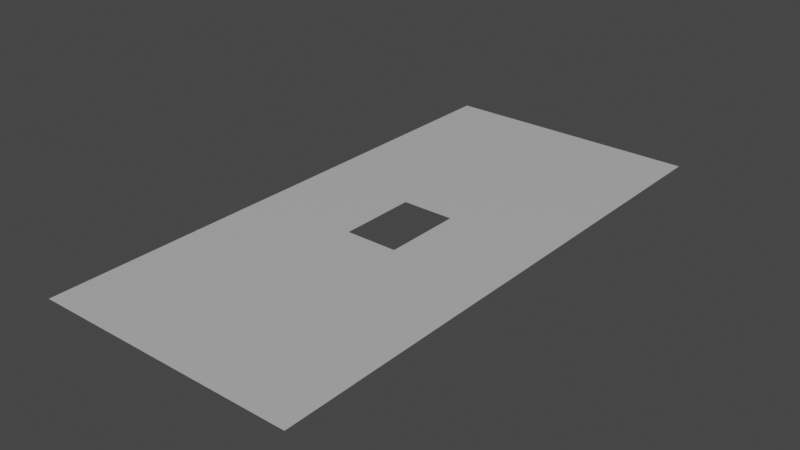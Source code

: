 # Source: drape_large_cutout.blend  (saved by Blender 2.91.10; exported with 4.5.12 LTS)
import bpy
from mathutils import Matrix  # noqa: F401  (used for matrix-valued properties, if any)

bpy.ops.wm.read_factory_settings(use_empty=True)
scene = bpy.context.scene
scene.name = 'Scene'

# ---- collections
col_collection = bpy.data.collections.new('Collection'); scene.collection.children.link(col_collection)

# ---- materials (node trees are filled in below, after node groups)
mat_lambert1 = bpy.data.materials.new('lambert1')
mat_lambert1.use_transparent_shadow = False
mat_lambert1.diffuse_color = (0.5, 0.5, 0.5, 1.0)
mat_lambert1.roughness = 0.5528
mat_lambert1_001 = bpy.data.materials.new('lambert1.001')
mat_lambert1_001.use_transparent_shadow = False
mat_lambert1_001.diffuse_color = (0.5, 0.5, 0.5, 1.0)
mat_lambert1_001.roughness = 0.5528

# ---- material node trees
mat_lambert1.use_nodes = True; mat_lambert1.node_tree.nodes.clear()
_N = mat_lambert1.node_tree.nodes; _L = mat_lambert1.node_tree.links
n0 = _N.new('ShaderNodeBsdfPrincipled'); n0.name = 'Principled BSDF'; n0.location = (10, 300)
n0.distribution = 'GGX'
n0.subsurface_method = 'BURLEY'
n0.inputs[0].default_value = (0.5, 0.5, 0.5, 1.0)
n0.inputs[2].default_value = 0.5528
n0.inputs[3].default_value = 1.45
n0.inputs[27].default_value = (0.0, 0.0, 0.0, 1.0)
n0.inputs[28].default_value = 1.0
n1 = _N.new('ShaderNodeOutputMaterial'); n1.name = 'Material Output'; n1.location = (300, 300)
n2 = _N.new('ShaderNodeNormalMap'); n2.name = 'Normal Map'; n2.location = (-300, -300)
n2.label = 'Normal/Map'
_L.new(n0.outputs[0], n1.inputs[0])
_L.new(n2.outputs[0], n0.inputs[5])
n1.is_active_output = True
mat_lambert1_001.use_nodes = True; mat_lambert1_001.node_tree.nodes.clear()
_N = mat_lambert1_001.node_tree.nodes; _L = mat_lambert1_001.node_tree.links
n0 = _N.new('ShaderNodeBsdfPrincipled'); n0.name = 'Principled BSDF'; n0.location = (10, 300)
n0.distribution = 'GGX'
n0.subsurface_method = 'BURLEY'
n0.inputs[0].default_value = (0.5, 0.5, 0.5, 1.0)
n0.inputs[2].default_value = 0.5528
n0.inputs[3].default_value = 1.45
n0.inputs[27].default_value = (0.0, 0.0, 0.0, 1.0)
n0.inputs[28].default_value = 1.0
n1 = _N.new('ShaderNodeOutputMaterial'); n1.name = 'Material Output'; n1.location = (300, 300)
n2 = _N.new('ShaderNodeNormalMap'); n2.name = 'Normal Map'; n2.location = (-300, -300)
n2.label = 'Normal/Map'
_L.new(n0.outputs[0], n1.inputs[0])
_L.new(n2.outputs[0], n0.inputs[5])
n1.is_active_output = True

# ---- world
world_world = bpy.data.worlds.new('World'); scene.world = world_world
world_world.use_nodes = True; world_world.node_tree.nodes.clear()
_N = world_world.node_tree.nodes; _L = world_world.node_tree.links
n0 = _N.new('ShaderNodeOutputWorld'); n0.name = 'World Output'; n0.location = (300, 300)
n1 = _N.new('ShaderNodeBackground'); n1.name = 'Background'; n1.location = (10, 300)
n1.inputs[0].default_value = (0.05088, 0.05088, 0.05088, 1.0)
_L.new(n1.outputs[0], n0.inputs[0])
n0.is_active_output = True
world_world.color = (0.05088, 0.05088, 0.05088)
world_world.use_sun_shadow = False
world_world.sun_shadow_jitter_overblur = 0.0

# ---- meshes
me_mesh_001 = bpy.data.meshes.new('Mesh.001')
me_mesh_001.from_pydata([(-1.35, 0.0, 0.35), (48.65, 0.0, 0.35), (-1.35, 1.11e-14, -49.65), (-51.35, 0.0, 0.35), (48.65, -1.11e-14, 50.35), (48.65, 1.11e-14, -49.65), (-51.35, 1.11e-14, -49.65), (-51.35, -1.11e-14, 50.35), (-1.35, -5.551e-15, 25.35), (23.65, 0.0, 0.35), (-1.35, 5.551e-15, -24.65), (-1.35, 1.665e-14, -74.65), (-26.35, 0.0, 0.35), (48.6, 1.49e-08, 75.35), (48.65, -5.551e-15, 25.35), (23.65, -1.11e-14, 50.35), (48.65, 1.665e-14, -74.65), (23.65, 1.11e-14, -49.65), (48.65, 5.551e-15, -24.65), (-51.35, 1.665e-14, -74.65), (-51.35, 5.551e-15, -24.65), (-26.35, 1.11e-14, -49.65), (-51.4, 1.49e-08, 75.35), (-26.35, -1.11e-14, 50.35), (-51.35, -5.551e-15, 25.35), (23.65, -5.551e-15, 25.35), (23.6, 1.49e-08, 75.35), (23.65, 1.665e-14, -74.65), (23.65, 5.551e-15, -24.65), (-26.35, 5.551e-15, -24.65), (-26.35, 1.665e-14, -74.65), (-26.4, 1.49e-08, 75.35), (-26.35, -5.551e-15, 25.35), (-1.35, -2.776e-15, 12.85), (-1.35, -8.327e-15, 37.85), (11.15, 0.0, 0.35), (36.15, 0.0, 0.35), (61.15, 0.0, 0.35), (-1.35, 2.776e-15, -12.15), (-1.35, 8.327e-15, -37.15), (-1.35, 1.388e-14, -62.15), (-13.85, 0.0, 0.35), (-38.85, 0.0, 0.35), (-63.85, 0.0, 0.35), (48.65, -1.388e-14, 62.85), (61.15, -1.11e-14, 50.35), (48.65, -8.327e-15, 37.85), (48.65, -2.776e-15, 12.85), (36.15, -1.11e-14, 50.35), (11.15, -1.11e-14, 50.35), (61.15, 1.11e-14, -49.65), (48.65, 1.388e-14, -62.15), (36.15, 1.11e-14, -49.65), (11.15, 1.11e-14, -49.65), (48.65, 8.327e-15, -37.15), (48.65, 2.776e-15, -12.15), (-51.35, 1.388e-14, -62.15), (-63.85, 1.11e-14, -49.65), (-51.35, 8.327e-15, -37.15), (-51.35, 2.776e-15, -12.15), (-38.85, 1.11e-14, -49.65), (-13.85, 1.11e-14, -49.65), (-63.85, -1.11e-14, 50.35), (-51.35, -1.388e-14, 62.85), (-38.85, -1.11e-14, 50.35), (-13.85, -1.11e-14, 50.35), (-51.35, -8.327e-15, 37.85), (-51.35, -2.776e-15, 12.85), (61.1, 1.49e-08, 75.35), (61.15, -5.551e-15, 25.35), (23.65, -2.776e-15, 12.85), (11.15, -5.551e-15, 25.35), (23.65, -8.327e-15, 37.85), (36.15, -5.551e-15, 25.35), (11.1, 1.49e-08, 75.35), (36.1, 1.49e-08, 75.35), (23.65, -1.388e-14, 62.85), (61.15, 1.665e-14, -74.65), (11.15, 1.665e-14, -74.65), (23.65, 1.388e-14, -62.15), (36.15, 1.665e-14, -74.65), (11.15, 5.551e-15, -24.65), (23.65, 2.776e-15, -12.15), (36.15, 5.551e-15, -24.65), (23.65, 8.327e-15, -37.15), (61.15, 5.551e-15, -24.65), (-63.85, 1.665e-14, -74.65), (-63.85, 5.551e-15, -24.65), (-26.35, 2.776e-15, -12.15), (-13.85, 5.551e-15, -24.65), (-26.35, 8.327e-15, -37.15), (-38.85, 5.551e-15, -24.65), (-13.85, 1.665e-14, -74.65), (-38.85, 1.665e-14, -74.65), (-26.35, 1.388e-14, -62.15), (-63.9, 1.49e-08, 75.35), (-13.9, 1.49e-08, 75.35), (-26.35, -1.388e-14, 62.85), (-38.9, 1.49e-08, 75.35), (-13.85, -5.551e-15, 25.35), (-26.35, -2.776e-15, 12.85), (-38.85, -5.551e-15, 25.35), (-26.35, -8.327e-15, 37.85), (-63.85, -5.551e-15, 25.35), (61.15, -1.388e-14, 62.85), (61.15, -2.776e-15, 12.85), (61.15, -8.327e-15, 37.85), (11.15, -2.776e-15, 12.85), (11.15, -8.327e-15, 37.85), (36.15, -8.327e-15, 37.85), (36.15, -2.776e-15, 12.85), (36.15, -1.388e-14, 62.85), (11.15, -1.388e-14, 62.85), (61.15, 1.388e-14, -62.15), (11.15, 1.388e-14, -62.15), (36.15, 1.388e-14, -62.15), (11.15, 2.776e-15, -12.15), (36.15, 2.776e-15, -12.15), (36.15, 8.327e-15, -37.15), (11.15, 8.327e-15, -37.15), (61.15, 8.327e-15, -37.15), (61.15, 2.776e-15, -12.15), (-63.85, 1.388e-14, -62.15), (-63.85, 2.776e-15, -12.15), (-63.85, 8.327e-15, -37.15), (-13.85, 2.776e-15, -12.15), (-13.85, 8.327e-15, -37.15), (-38.85, 8.327e-15, -37.15), (-38.85, 2.776e-15, -12.15), (-38.85, 1.388e-14, -62.15), (-13.85, 1.388e-14, -62.15), (-63.85, -1.388e-14, 62.85), (-13.85, -1.388e-14, 62.85), (-38.85, -1.388e-14, 62.85), (-13.85, -2.776e-15, 12.85), (-38.85, -2.776e-15, 12.85), (-38.85, -8.327e-15, 37.85), (-13.85, -8.327e-15, 37.85), (-63.85, -8.327e-15, 37.85), (-63.85, -2.776e-15, 12.85), (-1.443, 2.98e-08, 150.4), (48.56, 2.98e-08, 150.4), (-1.443, 2.98e-08, 100.4), (-51.44, 2.98e-08, 150.4), (48.56, 2.98e-08, 100.4), (-51.44, 2.98e-08, 100.4), (-1.443, 2.98e-08, 175.4), (23.56, 2.98e-08, 150.4), (-1.443, 2.98e-08, 125.4), (-1.443, 2.98e-08, 75.35), (-26.44, 2.98e-08, 150.4), (48.56, 2.98e-08, 175.4), (23.56, 2.98e-08, 100.4), (48.56, 2.98e-08, 125.4), (-51.44, 2.98e-08, 125.4), (-26.44, 2.98e-08, 100.4), (-51.44, 2.98e-08, 175.4), (23.56, 2.98e-08, 175.4), (23.56, 2.98e-08, 125.4), (-26.44, 2.98e-08, 125.4), (-26.44, 2.98e-08, 175.4), (-1.443, 2.98e-08, 162.9), (-1.443, 2.98e-08, 187.9), (11.06, 2.98e-08, 150.4), (36.06, 2.98e-08, 150.4), (61.06, 2.98e-08, 150.4), (-1.443, 2.98e-08, 137.9), (-1.443, 2.98e-08, 112.9), (-1.443, 2.98e-08, 87.85), (-13.94, 2.98e-08, 150.4), (-38.94, 2.98e-08, 150.4), (-63.94, 2.98e-08, 150.4), (48.56, 2.98e-08, 187.9), (48.56, 2.98e-08, 162.9), (61.06, 2.98e-08, 100.4), (48.56, 2.98e-08, 87.85), (36.06, 2.98e-08, 100.4), (11.06, 2.98e-08, 100.4), (48.56, 2.98e-08, 112.9), (48.56, 2.98e-08, 137.9), (-51.44, 2.98e-08, 87.85), (-63.94, 2.98e-08, 100.4), (-51.44, 2.98e-08, 112.9), (-51.44, 2.98e-08, 137.9), (-38.94, 2.98e-08, 100.4), (-13.94, 2.98e-08, 100.4), (-51.44, 2.98e-08, 187.9), (-51.44, 2.98e-08, 162.9), (61.06, 2.98e-08, 175.4), (23.56, 2.98e-08, 162.9), (11.06, 2.98e-08, 175.4), (23.56, 2.98e-08, 187.9), (36.06, 2.98e-08, 175.4), (23.56, 2.98e-08, 87.85), (11.06, 2.98e-08, 125.4), (23.56, 2.98e-08, 137.9), (36.06, 2.98e-08, 125.4), (23.56, 2.98e-08, 112.9), (61.06, 2.98e-08, 125.4), (-63.94, 2.98e-08, 125.4), (-26.44, 2.98e-08, 137.9), (-13.94, 2.98e-08, 125.4), (-26.44, 2.98e-08, 112.9), (-38.94, 2.98e-08, 125.4), (-26.44, 2.98e-08, 87.85), (-13.94, 2.98e-08, 175.4), (-26.44, 2.98e-08, 162.9), (-38.94, 2.98e-08, 175.4), (-26.44, 2.98e-08, 187.9), (-63.94, 2.98e-08, 175.4), (61.06, 2.98e-08, 162.9), (61.06, 2.98e-08, 187.9), (11.06, 2.98e-08, 162.9), (11.06, 2.98e-08, 187.9), (36.06, 2.98e-08, 187.9), (36.06, 2.98e-08, 162.9), (61.06, 2.98e-08, 87.85), (11.06, 2.98e-08, 87.85), (36.06, 2.98e-08, 87.85), (11.06, 2.98e-08, 137.9), (36.06, 2.98e-08, 137.9), (36.06, 2.98e-08, 112.9), (11.06, 2.98e-08, 112.9), (61.06, 2.98e-08, 112.9), (61.06, 2.98e-08, 137.9), (-63.94, 2.98e-08, 87.85), (-63.94, 2.98e-08, 137.9), (-63.94, 2.98e-08, 112.9), (-13.94, 2.98e-08, 137.9), (-13.94, 2.98e-08, 112.9), (-38.94, 2.98e-08, 112.9), (-38.94, 2.98e-08, 137.9), (-38.94, 2.98e-08, 87.85), (-13.94, 2.98e-08, 87.85), (-13.94, 2.98e-08, 162.9), (-38.94, 2.98e-08, 162.9), (-38.94, 2.98e-08, 187.9), (-13.94, 2.98e-08, 187.9), (-63.94, 2.98e-08, 187.9), (-63.94, 2.98e-08, 162.9)], [], [(45, 4, 104), (104, 4, 44), (44, 13, 104), (104, 13, 68), (37, 1, 105), (105, 1, 47), (47, 14, 105), (105, 14, 69), (46, 4, 106), (106, 4, 45), (69, 14, 106), (106, 14, 46), (35, 0, 107), (107, 0, 33), (33, 8, 107), (107, 8, 71), (71, 25, 107), (107, 25, 70), (70, 9, 107), (107, 9, 35), (49, 15, 108), (108, 15, 72), (72, 25, 108), (108, 25, 71), (71, 8, 108), (108, 8, 34), (48, 4, 109), (109, 4, 46), (46, 14, 109), (109, 14, 73), (73, 25, 109), (109, 25, 72), (72, 15, 109), (109, 15, 48), (47, 1, 110), (110, 1, 36), (36, 9, 110), (110, 9, 70), (70, 25, 110), (110, 25, 73), (73, 14, 110), (110, 14, 47), (44, 4, 111), (111, 4, 48), (48, 15, 111), (111, 15, 76), (76, 26, 111), (111, 26, 75), (75, 13, 111), (111, 13, 44), (74, 26, 112), (112, 26, 76), (76, 15, 112), (112, 15, 49), (51, 5, 113), (113, 5, 50), (77, 16, 113), (113, 16, 51), (40, 2, 114), (114, 2, 53), (53, 17, 114), (114, 17, 79), (79, 27, 114), (114, 27, 78), (78, 11, 114), (114, 11, 40), (52, 5, 115), (115, 5, 51), (51, 16, 115), (115, 16, 80), (80, 27, 115), (115, 27, 79), (79, 17, 115), (115, 17, 52), (38, 0, 116), (116, 0, 35), (35, 9, 116), (116, 9, 82), (82, 28, 116), (116, 28, 81), (81, 10, 116), (116, 10, 38), (36, 1, 117), (117, 1, 55), (55, 18, 117), (117, 18, 83), (83, 28, 117), (117, 28, 82), (82, 9, 117), (117, 9, 36), (54, 5, 118), (118, 5, 52), (52, 17, 118), (118, 17, 84), (84, 28, 118), (118, 28, 83), (83, 18, 118), (118, 18, 54), (53, 2, 119), (119, 2, 39), (39, 10, 119), (119, 10, 81), (81, 28, 119), (119, 28, 84), (84, 17, 119), (119, 17, 53), (50, 5, 120), (120, 5, 54), (54, 18, 120), (120, 18, 85), (55, 1, 121), (121, 1, 37), (85, 18, 121), (121, 18, 55), (57, 6, 122), (122, 6, 56), (56, 19, 122), (122, 19, 86), (43, 3, 123), (123, 3, 59), (59, 20, 123), (123, 20, 87), (58, 6, 124), (124, 6, 57), (87, 20, 124), (124, 20, 58), (41, 0, 125), (125, 0, 38), (38, 10, 125), (125, 10, 89), (89, 29, 125), (125, 29, 88), (88, 12, 125), (125, 12, 41), (39, 2, 126), (126, 2, 61), (61, 21, 126), (126, 21, 90), (90, 29, 126), (126, 29, 89), (89, 10, 126), (126, 10, 39), (60, 6, 127), (127, 6, 58), (58, 20, 127), (127, 20, 91), (91, 29, 127), (127, 29, 90), (90, 21, 127), (127, 21, 60), (59, 3, 128), (128, 3, 42), (42, 12, 128), (128, 12, 88), (88, 29, 128), (128, 29, 91), (91, 20, 128), (128, 20, 59), (56, 6, 129), (129, 6, 60), (60, 21, 129), (129, 21, 94), (94, 30, 129), (129, 30, 93), (93, 19, 129), (129, 19, 56), (61, 2, 130), (130, 2, 40), (40, 11, 130), (130, 11, 92), (92, 30, 130), (130, 30, 94), (94, 21, 130), (130, 21, 61), (63, 7, 131), (131, 7, 62), (95, 22, 131), (131, 22, 63), (65, 23, 132), (132, 23, 97), (97, 31, 132), (132, 31, 96), (64, 7, 133), (133, 7, 63), (63, 22, 133), (133, 22, 98), (98, 31, 133), (133, 31, 97), (97, 23, 133), (133, 23, 64), (33, 0, 134), (134, 0, 41), (41, 12, 134), (134, 12, 100), (100, 32, 134), (134, 32, 99), (99, 8, 134), (134, 8, 33), (42, 3, 135), (135, 3, 67), (67, 24, 135), (135, 24, 101), (101, 32, 135), (135, 32, 100), (100, 12, 135), (135, 12, 42), (66, 7, 136), (136, 7, 64), (64, 23, 136), (136, 23, 102), (102, 32, 136), (136, 32, 101), (101, 24, 136), (136, 24, 66), (34, 8, 137), (137, 8, 99), (99, 32, 137), (137, 32, 102), (102, 23, 137), (137, 23, 65), (62, 7, 138), (138, 7, 66), (66, 24, 138), (138, 24, 103), (67, 3, 139), (139, 3, 43), (103, 24, 139), (139, 24, 67), (165, 141, 210), (210, 141, 173), (173, 151, 210), (210, 151, 188), (188, 151, 211), (211, 151, 172), (163, 140, 212), (212, 140, 161), (161, 146, 212), (212, 146, 190), (190, 157, 212), (212, 157, 189), (189, 147, 212), (212, 147, 163), (191, 157, 213), (213, 157, 190), (190, 146, 213), (213, 146, 162), (172, 151, 214), (214, 151, 192), (192, 157, 214), (214, 157, 191), (173, 141, 215), (215, 141, 164), (164, 147, 215), (215, 147, 189), (189, 157, 215), (215, 157, 192), (192, 151, 215), (215, 151, 173), (175, 144, 216), (216, 144, 174), (68, 13, 216), (216, 13, 175), (168, 142, 217), (217, 142, 177), (177, 152, 217), (217, 152, 193), (193, 26, 217), (217, 26, 74), (74, 149, 217), (217, 149, 168), (176, 144, 218), (218, 144, 175), (175, 13, 218), (218, 13, 75), (75, 26, 218), (218, 26, 193), (193, 152, 218), (218, 152, 176), (166, 140, 219), (219, 140, 163), (163, 147, 219), (219, 147, 195), (195, 158, 219), (219, 158, 194), (194, 148, 219), (219, 148, 166), (164, 141, 220), (220, 141, 179), (179, 153, 220), (220, 153, 196), (196, 158, 220), (220, 158, 195), (195, 147, 220), (220, 147, 164), (178, 144, 221), (221, 144, 176), (176, 152, 221), (221, 152, 197), (197, 158, 221), (221, 158, 196), (196, 153, 221), (221, 153, 178), (177, 142, 222), (222, 142, 167), (167, 148, 222), (222, 148, 194), (194, 158, 222), (222, 158, 197), (197, 152, 222), (222, 152, 177), (174, 144, 223), (223, 144, 178), (178, 153, 223), (223, 153, 198), (179, 141, 224), (224, 141, 165), (198, 153, 224), (224, 153, 179), (181, 145, 225), (225, 145, 180), (180, 22, 225), (225, 22, 95), (171, 143, 226), (226, 143, 183), (183, 154, 226), (226, 154, 199), (182, 145, 227), (227, 145, 181), (199, 154, 227), (227, 154, 182), (169, 140, 228), (228, 140, 166), (166, 148, 228), (228, 148, 201), (201, 159, 228), (228, 159, 200), (200, 150, 228), (228, 150, 169), (167, 142, 229), (229, 142, 185), (185, 155, 229), (229, 155, 202), (202, 159, 229), (229, 159, 201), (201, 148, 229), (229, 148, 167), (184, 145, 230), (230, 145, 182), (182, 154, 230), (230, 154, 203), (203, 159, 230), (230, 159, 202), (202, 155, 230), (230, 155, 184), (183, 143, 231), (231, 143, 170), (170, 150, 231), (231, 150, 200), (200, 159, 231), (231, 159, 203), (203, 154, 231), (231, 154, 183), (180, 145, 232), (232, 145, 184), (184, 155, 232), (232, 155, 204), (204, 31, 232), (232, 31, 98), (98, 22, 232), (232, 22, 180), (185, 142, 233), (233, 142, 168), (168, 149, 233), (233, 149, 96), (96, 31, 233), (233, 31, 204), (204, 155, 233), (233, 155, 185), (161, 140, 234), (234, 140, 169), (169, 150, 234), (234, 150, 206), (206, 160, 234), (234, 160, 205), (205, 146, 234), (234, 146, 161), (170, 143, 235), (235, 143, 187), (187, 156, 235), (235, 156, 207), (207, 160, 235), (235, 160, 206), (206, 150, 235), (235, 150, 170), (208, 160, 236), (236, 160, 207), (207, 156, 236), (236, 156, 186), (162, 146, 237), (237, 146, 205), (205, 160, 237), (237, 160, 208), (186, 156, 238), (238, 156, 209), (187, 143, 239), (239, 143, 171), (209, 156, 239), (239, 156, 187), (13, 75, 26, 74, 96, 31, 98, 22, 95, 68)])
me_mesh_001.polygons.foreach_set('use_smooth', [True] * 409)
me_mesh_001.polygons.foreach_set('material_index', [0, 0, 0, 0, 0, 0, 0, 0, 0, 0, 0, 0, 0, 0, 0, 0, 0, 0, 0, 0, 0, 0, 0, 0, 0, 0, 0, 0, 0, 0, 0, 0, 0, 0, 0, 0, 0, 0, 0, 0, 0, 0, 0, 0, 0, 0, 0, 0, 0, 0, 0, 0, 0, 0, 0, 0, 0, 0, 0, 0, 0, 0, 0, 0, 0, 0, 0, 0, 0, 0, 0, 0, 0, 0, 0, 0, 0, 0, 0, 0, 0, 0, 0, 0, 0, 0, 0, 0, 0, 0, 0, 0, 0, 0, 0, 0, 0, 0, 0, 0, 0, 0, 0, 0, 0, 0, 0, 0, 0, 0, 0, 0, 0, 0, 0, 0, 0, 0, 0, 0, 0, 0, 0, 0, 0, 0, 0, 0, 0, 0, 0, 0, 0, 0, 0, 0, 0, 0, 0, 0, 0, 0, 0, 0, 0, 0, 0, 0, 0, 0, 0, 0, 0, 0, 0, 0, 0, 0, 0, 0, 0, 0, 0, 0, 0, 0, 0, 0, 0, 0, 0, 0, 0, 0, 0, 0, 0, 0, 0, 0, 0, 0, 0, 0, 0, 0, 0, 0, 0, 0, 0, 0, 0, 0, 0, 0, 0, 0, 0, 0, 0, 0, 0, 0, 0, 0, 0, 0, 0, 0, 0, 0, 0, 0, 0, 0, 0, 0, 0, 0, 0, 0, 0, 0, 0, 0, 0, 0, 1, 1, 1, 1, 1, 1, 1, 1, 1, 1, 1, 1, 1, 1, 1, 1, 1, 1, 1, 1, 1, 1, 1, 1, 1, 1, 1, 1, 1, 1, 1, 1, 1, 1, 1, 1, 1, 1, 1, 1, 1, 1, 1, 1, 1, 1, 1, 1, 1, 1, 1, 1, 1, 1, 1, 1, 1, 1, 1, 1, 1, 1, 1, 1, 1, 1, 1, 1, 1, 1, 1, 1, 1, 1, 1, 1, 1, 1, 1, 1, 1, 1, 1, 1, 1, 1, 1, 1, 1, 1, 1, 1, 1, 1, 1, 1, 1, 1, 1, 1, 1, 1, 1, 1, 1, 1, 1, 1, 1, 1, 1, 1, 1, 1, 1, 1, 1, 1, 1, 1, 1, 1, 1, 1, 1, 1, 1, 1, 1, 1, 1, 1, 1, 1, 1, 1, 1, 1, 1, 1, 1, 1, 1, 1, 1, 1, 1, 1, 1, 1, 1, 1, 1, 1, 1, 1, 1, 1, 1, 1, 1, 1, 1, 1, 1, 1, 1, 1, 1, 1, 1, 1, 1, 1, 1, 1, 1, 1, 1, 1, 0])
_uv = me_mesh_001.uv_layers.new(name='map1')
_uv.uv.foreach_set('vector', [0.8125, 0.2484, 0.75, 0.2484, 0.8125, 0.1863, 0.8125, 0.1863, 0.75, 0.2484, 0.75, 0.1863, 0.75, 0.1863, 0.75, 0.1242, 0.8125, 0.1863, 0.8125, 0.1863, 0.75, 0.1242, 0.8125, 0.1242, 0.8125, 0.4969, 0.75, 0.4969, 0.8125, 0.4348, 0.8125, 0.4348, 0.75, 0.4969, 0.75, 0.4348, 0.75, 0.4348, 0.75, 0.3727, 0.8125, 0.4348, 0.8125, 0.4348, 0.75, 0.3727, 0.8125, 0.3727, 0.75, 0.3105, 0.75, 0.2484, 0.8125, 0.3105, 0.8125, 0.3105, 0.75, 0.2484, 0.8125, 0.2484, 0.8125, 0.3727, 0.75, 0.3727, 0.8125, 0.3105, 0.8125, 0.3105, 0.75, 0.3727, 0.75, 0.3105, 0.5625, 0.4969, 0.5, 0.4969, 0.5625, 0.4348, 0.5625, 0.4348, 0.5, 0.4969, 0.5, 0.4348, 0.5, 0.4348, 0.5, 0.3727, 0.5625, 0.4348, 0.5625, 0.4348, 0.5, 0.3727, 0.5625, 0.3727, 0.5625, 0.3727, 0.625, 0.3727, 0.5625, 0.4348, 0.5625, 0.4348, 0.625, 0.3727, 0.625, 0.4348, 0.625, 0.4348, 0.625, 0.4969, 0.5625, 0.4348, 0.5625, 0.4348, 0.625, 0.4969, 0.5625, 0.4969, 0.5625, 0.2484, 0.625, 0.2484, 0.5625, 0.3105, 0.5625, 0.3105, 0.625, 0.2484, 0.625, 0.3105, 0.625, 0.3105, 0.625, 0.3727, 0.5625, 0.3105, 0.5625, 0.3105, 0.625, 0.3727, 0.5625, 0.3727, 0.5625, 0.3727, 0.5, 0.3727, 0.5625, 0.3105, 0.5625, 0.3105, 0.5, 0.3727, 0.5, 0.3105, 0.6875, 0.2484, 0.75, 0.2484, 0.6875, 0.3105, 0.6875, 0.3105, 0.75, 0.2484, 0.75, 0.3105, 0.75, 0.3105, 0.75, 0.3727, 0.6875, 0.3105, 0.6875, 0.3105, 0.75, 0.3727, 0.6875, 0.3727, 0.6875, 0.3727, 0.625, 0.3727, 0.6875, 0.3105, 0.6875, 0.3105, 0.625, 0.3727, 0.625, 0.3105, 0.625, 0.3105, 0.625, 0.2484, 0.6875, 0.3105, 0.6875, 0.3105, 0.625, 0.2484, 0.6875, 0.2484, 0.75, 0.4348, 0.75, 0.4969, 0.6875, 0.4348, 0.6875, 0.4348, 0.75, 0.4969, 0.6875, 0.4969, 0.6875, 0.4969, 0.625, 0.4969, 0.6875, 0.4348, 0.6875, 0.4348, 0.625, 0.4969, 0.625, 0.4348, 0.625, 0.4348, 0.625, 0.3727, 0.6875, 0.4348, 0.6875, 0.4348, 0.625, 0.3727, 0.6875, 0.3727, 0.6875, 0.3727, 0.75, 0.3727, 0.6875, 0.4348, 0.6875, 0.4348, 0.75, 0.3727, 0.75, 0.4348, 0.75, 0.1863, 0.75, 0.2484, 0.6875, 0.1863, 0.6875, 0.1863, 0.75, 0.2484, 0.6875, 0.2484, 0.6875, 0.2484, 0.625, 0.2484, 0.6875, 0.1863, 0.6875, 0.1863, 0.625, 0.2484, 0.625, 0.1863, 0.625, 0.1863, 0.625, 0.1242, 0.6875, 0.1863, 0.6875, 0.1863, 0.625, 0.1242, 0.6875, 0.1242, 0.6875, 0.1242, 0.75, 0.1242, 0.6875, 0.1863, 0.6875, 0.1863, 0.75, 0.1242, 0.75, 0.1863, 0.5625, 0.1242, 0.625, 0.1242, 0.5625, 0.1863, 0.5625, 0.1863, 0.625, 0.1242, 0.625, 0.1863, 0.625, 0.1863, 0.625, 0.2484, 0.5625, 0.1863, 0.5625, 0.1863, 0.625, 0.2484, 0.5625, 0.2484, 0.75, 0.8074, 0.75, 0.7453, 0.8125, 0.8074, 0.8125, 0.8074, 0.75, 0.7453, 0.8125, 0.7453, 0.8125, 0.8695, 0.75, 0.8695, 0.8125, 0.8074, 0.8125, 0.8074, 0.75, 0.8695, 0.75, 0.8074, 0.5, 0.8074, 0.5, 0.7453, 0.5625, 0.8074, 0.5625, 0.8074, 0.5, 0.7453, 0.5625, 0.7453, 0.5625, 0.7453, 0.625, 0.7453, 0.5625, 0.8074, 0.5625, 0.8074, 0.625, 0.7453, 0.625, 0.8074, 0.625, 0.8074, 0.625, 0.8695, 0.5625, 0.8074, 0.5625, 0.8074, 0.625, 0.8695, 0.5625, 0.8695, 0.5625, 0.8695, 0.5, 0.8695, 0.5625, 0.8074, 0.5625, 0.8074, 0.5, 0.8695, 0.5, 0.8074, 0.6875, 0.7453, 0.75, 0.7453, 0.6875, 0.8074, 0.6875, 0.8074, 0.75, 0.7453, 0.75, 0.8074, 0.75, 0.8074, 0.75, 0.8695, 0.6875, 0.8074, 0.6875, 0.8074, 0.75, 0.8695, 0.6875, 0.8695, 0.6875, 0.8695, 0.625, 0.8695, 0.6875, 0.8074, 0.6875, 0.8074, 0.625, 0.8695, 0.625, 0.8074, 0.625, 0.8074, 0.625, 0.7453, 0.6875, 0.8074, 0.6875, 0.8074, 0.625, 0.7453, 0.6875, 0.7453, 0.5, 0.559, 0.5, 0.4969, 0.5625, 0.559, 0.5625, 0.559, 0.5, 0.4969, 0.5625, 0.4969, 0.5625, 0.4969, 0.625, 0.4969, 0.5625, 0.559, 0.5625, 0.559, 0.625, 0.4969, 0.625, 0.559, 0.625, 0.559, 0.625, 0.6211, 0.5625, 0.559, 0.5625, 0.559, 0.625, 0.6211, 0.5625, 0.6211, 0.5625, 0.6211, 0.5, 0.6211, 0.5625, 0.559, 0.5625, 0.559, 0.5, 0.6211, 0.5, 0.559, 0.6875, 0.4969, 0.75, 0.4969, 0.6875, 0.559, 0.6875, 0.559, 0.75, 0.4969, 0.75, 0.559, 0.75, 0.559, 0.75, 0.6211, 0.6875, 0.559, 0.6875, 0.559, 0.75, 0.6211, 0.6875, 0.6211, 0.6875, 0.6211, 0.625, 0.6211, 0.6875, 0.559, 0.6875, 0.559, 0.625, 0.6211, 0.625, 0.559, 0.625, 0.559, 0.625, 0.4969, 0.6875, 0.559, 0.6875, 0.559, 0.625, 0.4969, 0.6875, 0.4969, 0.75, 0.6832, 0.75, 0.7453, 0.6875, 0.6832, 0.6875, 0.6832, 0.75, 0.7453, 0.6875, 0.7453, 0.6875, 0.7453, 0.625, 0.7453, 0.6875, 0.6832, 0.6875, 0.6832, 0.625, 0.7453, 0.625, 0.6832, 0.625, 0.6832, 0.625, 0.6211, 0.6875, 0.6832, 0.6875, 0.6832, 0.625, 0.6211, 0.6875, 0.6211, 0.6875, 0.6211, 0.75, 0.6211, 0.6875, 0.6832, 0.6875, 0.6832, 0.75, 0.6211, 0.75, 0.6832, 0.5625, 0.7453, 0.5, 0.7453, 0.5625, 0.6832, 0.5625, 0.6832, 0.5, 0.7453, 0.5, 0.6832, 0.5, 0.6832, 0.5, 0.6211, 0.5625, 0.6832, 0.5625, 0.6832, 0.5, 0.6211, 0.5625, 0.6211, 0.5625, 0.6211, 0.625, 0.6211, 0.5625, 0.6832, 0.5625, 0.6832, 0.625, 0.6211, 0.625, 0.6832, 0.625, 0.6832, 0.625, 0.7453, 0.5625, 0.6832, 0.5625, 0.6832, 0.625, 0.7453, 0.5625, 0.7453, 0.8125, 0.7453, 0.75, 0.7453, 0.8125, 0.6832, 0.8125, 0.6832, 0.75, 0.7453, 0.75, 0.6832, 0.75, 0.6832, 0.75, 0.6211, 0.8125, 0.6832, 0.8125, 0.6832, 0.75, 0.6211, 0.8125, 0.6211, 0.75, 0.559, 0.75, 0.4969, 0.8125, 0.559, 0.8125, 0.559, 0.75, 0.4969, 0.8125, 0.4969, 0.8125, 0.6211, 0.75, 0.6211, 0.8125, 0.559, 0.8125, 0.559, 0.75, 0.6211, 0.75, 0.559, 0.1875, 0.7453, 0.25, 0.7453, 0.1875, 0.8074, 0.1875, 0.8074, 0.25, 0.7453, 0.25, 0.8074, 0.25, 0.8074, 0.25, 0.8695, 0.1875, 0.8074, 0.1875, 0.8074, 0.25, 0.8695, 0.1875, 0.8695, 0.1875, 0.4969, 0.25, 0.4969, 0.1875, 0.559, 0.1875, 0.559, 0.25, 0.4969, 0.25, 0.559, 0.25, 0.559, 0.25, 0.6211, 0.1875, 0.559, 0.1875, 0.559, 0.25, 0.6211, 0.1875, 0.6211, 0.25, 0.6832, 0.25, 0.7453, 0.1875, 0.6832, 0.1875, 0.6832, 0.25, 0.7453, 0.1875, 0.7453, 0.1875, 0.6211, 0.25, 0.6211, 0.1875, 0.6832, 0.1875, 0.6832, 0.25, 0.6211, 0.25, 0.6832, 0.4375, 0.4969, 0.5, 0.4969, 0.4375, 0.559, 0.4375, 0.559, 0.5, 0.4969, 0.5, 0.559, 0.5, 0.559, 0.5, 0.6211, 0.4375, 0.559, 0.4375, 0.559, 0.5, 0.6211, 0.4375, 0.6211, 0.4375, 0.6211, 0.375, 0.6211, 0.4375, 0.559, 0.4375, 0.559, 0.375, 0.6211, 0.375, 0.559, 0.375, 0.559, 0.375, 0.4969, 0.4375, 0.559, 0.4375, 0.559, 0.375, 0.4969, 0.4375, 0.4969, 0.5, 0.6832, 0.5, 0.7453, 0.4375, 0.6832, 0.4375, 0.6832, 0.5, 0.7453, 0.4375, 0.7453, 0.4375, 0.7453, 0.375, 0.7453, 0.4375, 0.6832, 0.4375, 0.6832, 0.375, 0.7453, 0.375, 0.6832, 0.375, 0.6832, 0.375, 0.6211, 0.4375, 0.6832, 0.4375, 0.6832, 0.375, 0.6211, 0.4375, 0.6211, 0.4375, 0.6211, 0.5, 0.6211, 0.4375, 0.6832, 0.4375, 0.6832, 0.5, 0.6211, 0.5, 0.6832, 0.3125, 0.7453, 0.25, 0.7453, 0.3125, 0.6832, 0.3125, 0.6832, 0.25, 0.7453, 0.25, 0.6832, 0.25, 0.6832, 0.25, 0.6211, 0.3125, 0.6832, 0.3125, 0.6832, 0.25, 0.6211, 0.3125, 0.6211, 0.3125, 0.6211, 0.375, 0.6211, 0.3125, 0.6832, 0.3125, 0.6832, 0.375, 0.6211, 0.375, 0.6832, 0.375, 0.6832, 0.375, 0.7453, 0.3125, 0.6832, 0.3125, 0.6832, 0.375, 0.7453, 0.3125, 0.7453, 0.25, 0.559, 0.25, 0.4969, 0.3125, 0.559, 0.3125, 0.559, 0.25, 0.4969, 0.3125, 0.4969, 0.3125, 0.4969, 0.375, 0.4969, 0.3125, 0.559, 0.3125, 0.559, 0.375, 0.4969, 0.375, 0.559, 0.375, 0.559, 0.375, 0.6211, 0.3125, 0.559, 0.3125, 0.559, 0.375, 0.6211, 0.3125, 0.6211, 0.3125, 0.6211, 0.25, 0.6211, 0.3125, 0.559, 0.3125, 0.559, 0.25, 0.6211, 0.25, 0.559, 0.25, 0.8074, 0.25, 0.7453, 0.3125, 0.8074, 0.3125, 0.8074, 0.25, 0.7453, 0.3125, 0.7453, 0.3125, 0.7453, 0.375, 0.7453, 0.3125, 0.8074, 0.3125, 0.8074, 0.375, 0.7453, 0.375, 0.8074, 0.375, 0.8074, 0.375, 0.8695, 0.3125, 0.8074, 0.3125, 0.8074, 0.375, 0.8695, 0.3125, 0.8695, 0.3125, 0.8695, 0.25, 0.8695, 0.3125, 0.8074, 0.3125, 0.8074, 0.25, 0.8695, 0.25, 0.8074, 0.4375, 0.7453, 0.5, 0.7453, 0.4375, 0.8074, 0.4375, 0.8074, 0.5, 0.7453, 0.5, 0.8074, 0.5, 0.8074, 0.5, 0.8695, 0.4375, 0.8074, 0.4375, 0.8074, 0.5, 0.8695, 0.4375, 0.8695, 0.4375, 0.8695, 0.375, 0.8695, 0.4375, 0.8074, 0.4375, 0.8074, 0.375, 0.8695, 0.375, 0.8074, 0.375, 0.8074, 0.375, 0.7453, 0.4375, 0.8074, 0.4375, 0.8074, 0.375, 0.7453, 0.4375, 0.7453, 0.25, 0.1863, 0.25, 0.2484, 0.1875, 0.1863, 0.1875, 0.1863, 0.25, 0.2484, 0.1875, 0.2484, 0.1875, 0.1242, 0.25, 0.1242, 0.1875, 0.1863, 0.1875, 0.1863, 0.25, 0.1242, 0.25, 0.1863, 0.4375, 0.2484, 0.375, 0.2484, 0.4375, 0.1863, 0.4375, 0.1863, 0.375, 0.2484, 0.375, 0.1863, 0.375, 0.1863, 0.375, 0.1242, 0.4375, 0.1863, 0.4375, 0.1863, 0.375, 0.1242, 0.4375, 0.1242, 0.3125, 0.2484, 0.25, 0.2484, 0.3125, 0.1863, 0.3125, 0.1863, 0.25, 0.2484, 0.25, 0.1863, 0.25, 0.1863, 0.25, 0.1242, 0.3125, 0.1863, 0.3125, 0.1863, 0.25, 0.1242, 0.3125, 0.1242, 0.3125, 0.1242, 0.375, 0.1242, 0.3125, 0.1863, 0.3125, 0.1863, 0.375, 0.1242, 0.375, 0.1863, 0.375, 0.1863, 0.375, 0.2484, 0.3125, 0.1863, 0.3125, 0.1863, 0.375, 0.2484, 0.3125, 0.2484, 0.5, 0.4348, 0.5, 0.4969, 0.4375, 0.4348, 0.4375, 0.4348, 0.5, 0.4969, 0.4375, 0.4969, 0.4375, 0.4969, 0.375, 0.4969, 0.4375, 0.4348, 0.4375, 0.4348, 0.375, 0.4969, 0.375, 0.4348, 0.375, 0.4348, 0.375, 0.3727, 0.4375, 0.4348, 0.4375, 0.4348, 0.375, 0.3727, 0.4375, 0.3727, 0.4375, 0.3727, 0.5, 0.3727, 0.4375, 0.4348, 0.4375, 0.4348, 0.5, 0.3727, 0.5, 0.4348, 0.3125, 0.4969, 0.25, 0.4969, 0.3125, 0.4348, 0.3125, 0.4348, 0.25, 0.4969, 0.25, 0.4348, 0.25, 0.4348, 0.25, 0.3727, 0.3125, 0.4348, 0.3125, 0.4348, 0.25, 0.3727, 0.3125, 0.3727, 0.3125, 0.3727, 0.375, 0.3727, 0.3125, 0.4348, 0.3125, 0.4348, 0.375, 0.3727, 0.375, 0.4348, 0.375, 0.4348, 0.375, 0.4969, 0.3125, 0.4348, 0.3125, 0.4348, 0.375, 0.4969, 0.3125, 0.4969, 0.25, 0.3105, 0.25, 0.2484, 0.3125, 0.3105, 0.3125, 0.3105, 0.25, 0.2484, 0.3125, 0.2484, 0.3125, 0.2484, 0.375, 0.2484, 0.3125, 0.3105, 0.3125, 0.3105, 0.375, 0.2484, 0.375, 0.3105, 0.375, 0.3105, 0.375, 0.3727, 0.3125, 0.3105, 0.3125, 0.3105, 0.375, 0.3727, 0.3125, 0.3727, 0.3125, 0.3727, 0.25, 0.3727, 0.3125, 0.3105, 0.3125, 0.3105, 0.25, 0.3727, 0.25, 0.3105, 0.5, 0.3105, 0.5, 0.3727, 0.4375, 0.3105, 0.4375, 0.3105, 0.5, 0.3727, 0.4375, 0.3727, 0.4375, 0.3727, 0.375, 0.3727, 0.4375, 0.3105, 0.4375, 0.3105, 0.375, 0.3727, 0.375, 0.3105, 0.375, 0.3105, 0.375, 0.2484, 0.4375, 0.3105, 0.4375, 0.3105, 0.375, 0.2484, 0.4375, 0.2484, 0.1875, 0.2484, 0.25, 0.2484, 0.1875, 0.3105, 0.1875, 0.3105, 0.25, 0.2484, 0.25, 0.3105, 0.25, 0.3105, 0.25, 0.3727, 0.1875, 0.3105, 0.1875, 0.3105, 0.25, 0.3727, 0.1875, 0.3727, 0.25, 0.4348, 0.25, 0.4969, 0.1875, 0.4348, 0.1875, 0.4348, 0.25, 0.4969, 0.1875, 0.4969, 0.1875, 0.3727, 0.25, 0.3727, 0.1875, 0.4348, 0.1875, 0.4348, 0.25, 0.3727, 0.25, 0.4348, 0.8125, 0.4969, 0.75, 0.4969, 0.8125, 0.4348, 0.8125, 0.4348, 0.75, 0.4969, 0.75, 0.4348, 0.75, 0.4348, 0.75, 0.3727, 0.8125, 0.4348, 0.8125, 0.4348, 0.75, 0.3727, 0.8125, 0.3727, 0.8125, 0.3727, 0.75, 0.3727, 0.8125, 0.3105, 0.8125, 0.3105, 0.75, 0.3727, 0.75, 0.3105, 0.5625, 0.4969, 0.5, 0.4969, 0.5625, 0.4348, 0.5625, 0.4348, 0.5, 0.4969, 0.5, 0.4348, 0.5, 0.4348, 0.5, 0.3727, 0.5625, 0.4348, 0.5625, 0.4348, 0.5, 0.3727, 0.5625, 0.3727, 0.5625, 0.3727, 0.625, 0.3727, 0.5625, 0.4348, 0.5625, 0.4348, 0.625, 0.3727, 0.625, 0.4348, 0.625, 0.4348, 0.625, 0.4969, 0.5625, 0.4348, 0.5625, 0.4348, 0.625, 0.4969, 0.5625, 0.4969, 0.625, 0.3105, 0.625, 0.3727, 0.5625, 0.3105, 0.5625, 0.3105, 0.625, 0.3727, 0.5625, 0.3727, 0.5625, 0.3727, 0.5, 0.3727, 0.5625, 0.3105, 0.5625, 0.3105, 0.5, 0.3727, 0.5, 0.3105, 0.75, 0.3105, 0.75, 0.3727, 0.6875, 0.3105, 0.6875, 0.3105, 0.75, 0.3727, 0.6875, 0.3727, 0.6875, 0.3727, 0.625, 0.3727, 0.6875, 0.3105, 0.6875, 0.3105, 0.625, 0.3727, 0.625, 0.3105, 0.75, 0.4348, 0.75, 0.4969, 0.6875, 0.4348, 0.6875, 0.4348, 0.75, 0.4969, 0.6875, 0.4969, 0.6875, 0.4969, 0.625, 0.4969, 0.6875, 0.4348, 0.6875, 0.4348, 0.625, 0.4969, 0.625, 0.4348, 0.625, 0.4348, 0.625, 0.3727, 0.6875, 0.4348, 0.6875, 0.4348, 0.625, 0.3727, 0.6875, 0.3727, 0.6875, 0.3727, 0.75, 0.3727, 0.6875, 0.4348, 0.6875, 0.4348, 0.75, 0.3727, 0.75, 0.4348, 0.75, 0.8074, 0.75, 0.7453, 0.8125, 0.8074, 0.8125, 0.8074, 0.75, 0.7453, 0.8125, 0.7453, 0.8125, 0.8695, 0.75, 0.8695, 0.8125, 0.8074, 0.8125, 0.8074, 0.75, 0.8695, 0.75, 0.8074, 0.5, 0.8074, 0.5, 0.7453, 0.5625, 0.8074, 0.5625, 0.8074, 0.5, 0.7453, 0.5625, 0.7453, 0.5625, 0.7453, 0.625, 0.7453, 0.5625, 0.8074, 0.5625, 0.8074, 0.625, 0.7453, 0.625, 0.8074, 0.625, 0.8074, 0.625, 0.8695, 0.5625, 0.8074, 0.5625, 0.8074, 0.625, 0.8695, 0.5625, 0.8695, 0.5625, 0.8695, 0.5, 0.8695, 0.5625, 0.8074, 0.5625, 0.8074, 0.5, 0.8695, 0.5, 0.8074, 0.6875, 0.7453, 0.75, 0.7453, 0.6875, 0.8074, 0.6875, 0.8074, 0.75, 0.7453, 0.75, 0.8074, 0.75, 0.8074, 0.75, 0.8695, 0.6875, 0.8074, 0.6875, 0.8074, 0.75, 0.8695, 0.6875, 0.8695, 0.6875, 0.8695, 0.625, 0.8695, 0.6875, 0.8074, 0.6875, 0.8074, 0.625, 0.8695, 0.625, 0.8074, 0.625, 0.8074, 0.625, 0.7453, 0.6875, 0.8074, 0.6875, 0.8074, 0.625, 0.7453, 0.6875, 0.7453, 0.5, 0.559, 0.5, 0.4969, 0.5625, 0.559, 0.5625, 0.559, 0.5, 0.4969, 0.5625, 0.4969, 0.5625, 0.4969, 0.625, 0.4969, 0.5625, 0.559, 0.5625, 0.559, 0.625, 0.4969, 0.625, 0.559, 0.625, 0.559, 0.625, 0.6211, 0.5625, 0.559, 0.5625, 0.559, 0.625, 0.6211, 0.5625, 0.6211, 0.5625, 0.6211, 0.5, 0.6211, 0.5625, 0.559, 0.5625, 0.559, 0.5, 0.6211, 0.5, 0.559, 0.6875, 0.4969, 0.75, 0.4969, 0.6875, 0.559, 0.6875, 0.559, 0.75, 0.4969, 0.75, 0.559, 0.75, 0.559, 0.75, 0.6211, 0.6875, 0.559, 0.6875, 0.559, 0.75, 0.6211, 0.6875, 0.6211, 0.6875, 0.6211, 0.625, 0.6211, 0.6875, 0.559, 0.6875, 0.559, 0.625, 0.6211, 0.625, 0.559, 0.625, 0.559, 0.625, 0.4969, 0.6875, 0.559, 0.6875, 0.559, 0.625, 0.4969, 0.6875, 0.4969, 0.75, 0.6832, 0.75, 0.7453, 0.6875, 0.6832, 0.6875, 0.6832, 0.75, 0.7453, 0.6875, 0.7453, 0.6875, 0.7453, 0.625, 0.7453, 0.6875, 0.6832, 0.6875, 0.6832, 0.625, 0.7453, 0.625, 0.6832, 0.625, 0.6832, 0.625, 0.6211, 0.6875, 0.6832, 0.6875, 0.6832, 0.625, 0.6211, 0.6875, 0.6211, 0.6875, 0.6211, 0.75, 0.6211, 0.6875, 0.6832, 0.6875, 0.6832, 0.75, 0.6211, 0.75, 0.6832, 0.5625, 0.7453, 0.5, 0.7453, 0.5625, 0.6832, 0.5625, 0.6832, 0.5, 0.7453, 0.5, 0.6832, 0.5, 0.6832, 0.5, 0.6211, 0.5625, 0.6832, 0.5625, 0.6832, 0.5, 0.6211, 0.5625, 0.6211, 0.5625, 0.6211, 0.625, 0.6211, 0.5625, 0.6832, 0.5625, 0.6832, 0.625, 0.6211, 0.625, 0.6832, 0.625, 0.6832, 0.625, 0.7453, 0.5625, 0.6832, 0.5625, 0.6832, 0.625, 0.7453, 0.5625, 0.7453, 0.8125, 0.7453, 0.75, 0.7453, 0.8125, 0.6832, 0.8125, 0.6832, 0.75, 0.7453, 0.75, 0.6832, 0.75, 0.6832, 0.75, 0.6211, 0.8125, 0.6832, 0.8125, 0.6832, 0.75, 0.6211, 0.8125, 0.6211, 0.75, 0.559, 0.75, 0.4969, 0.8125, 0.559, 0.8125, 0.559, 0.75, 0.4969, 0.8125, 0.4969, 0.8125, 0.6211, 0.75, 0.6211, 0.8125, 0.559, 0.8125, 0.559, 0.75, 0.6211, 0.75, 0.559, 0.1875, 0.7453, 0.25, 0.7453, 0.1875, 0.8074, 0.1875, 0.8074, 0.25, 0.7453, 0.25, 0.8074, 0.25, 0.8074, 0.25, 0.8695, 0.1875, 0.8074, 0.1875, 0.8074, 0.25, 0.8695, 0.1875, 0.8695, 0.1875, 0.4969, 0.25, 0.4969, 0.1875, 0.559, 0.1875, 0.559, 0.25, 0.4969, 0.25, 0.559, 0.25, 0.559, 0.25, 0.6211, 0.1875, 0.559, 0.1875, 0.559, 0.25, 0.6211, 0.1875, 0.6211, 0.25, 0.6832, 0.25, 0.7453, 0.1875, 0.6832, 0.1875, 0.6832, 0.25, 0.7453, 0.1875, 0.7453, 0.1875, 0.6211, 0.25, 0.6211, 0.1875, 0.6832, 0.1875, 0.6832, 0.25, 0.6211, 0.25, 0.6832, 0.4375, 0.4969, 0.5, 0.4969, 0.4375, 0.559, 0.4375, 0.559, 0.5, 0.4969, 0.5, 0.559, 0.5, 0.559, 0.5, 0.6211, 0.4375, 0.559, 0.4375, 0.559, 0.5, 0.6211, 0.4375, 0.6211, 0.4375, 0.6211, 0.375, 0.6211, 0.4375, 0.559, 0.4375, 0.559, 0.375, 0.6211, 0.375, 0.559, 0.375, 0.559, 0.375, 0.4969, 0.4375, 0.559, 0.4375, 0.559, 0.375, 0.4969, 0.4375, 0.4969, 0.5, 0.6832, 0.5, 0.7453, 0.4375, 0.6832, 0.4375, 0.6832, 0.5, 0.7453, 0.4375, 0.7453, 0.4375, 0.7453, 0.375, 0.7453, 0.4375, 0.6832, 0.4375, 0.6832, 0.375, 0.7453, 0.375, 0.6832, 0.375, 0.6832, 0.375, 0.6211, 0.4375, 0.6832, 0.4375, 0.6832, 0.375, 0.6211, 0.4375, 0.6211, 0.4375, 0.6211, 0.5, 0.6211, 0.4375, 0.6832, 0.4375, 0.6832, 0.5, 0.6211, 0.5, 0.6832, 0.3125, 0.7453, 0.25, 0.7453, 0.3125, 0.6832, 0.3125, 0.6832, 0.25, 0.7453, 0.25, 0.6832, 0.25, 0.6832, 0.25, 0.6211, 0.3125, 0.6832, 0.3125, 0.6832, 0.25, 0.6211, 0.3125, 0.6211, 0.3125, 0.6211, 0.375, 0.6211, 0.3125, 0.6832, 0.3125, 0.6832, 0.375, 0.6211, 0.375, 0.6832, 0.375, 0.6832, 0.375, 0.7453, 0.3125, 0.6832, 0.3125, 0.6832, 0.375, 0.7453, 0.3125, 0.7453, 0.25, 0.559, 0.25, 0.4969, 0.3125, 0.559, 0.3125, 0.559, 0.25, 0.4969, 0.3125, 0.4969, 0.3125, 0.4969, 0.375, 0.4969, 0.3125, 0.559, 0.3125, 0.559, 0.375, 0.4969, 0.375, 0.559, 0.375, 0.559, 0.375, 0.6211, 0.3125, 0.559, 0.3125, 0.559, 0.375, 0.6211, 0.3125, 0.6211, 0.3125, 0.6211, 0.25, 0.6211, 0.3125, 0.559, 0.3125, 0.559, 0.25, 0.6211, 0.25, 0.559, 0.25, 0.8074, 0.25, 0.7453, 0.3125, 0.8074, 0.3125, 0.8074, 0.25, 0.7453, 0.3125, 0.7453, 0.3125, 0.7453, 0.375, 0.7453, 0.3125, 0.8074, 0.3125, 0.8074, 0.375, 0.7453, 0.375, 0.8074, 0.375, 0.8074, 0.375, 0.8695, 0.3125, 0.8074, 0.3125, 0.8074, 0.375, 0.8695, 0.3125, 0.8695, 0.3125, 0.8695, 0.25, 0.8695, 0.3125, 0.8074, 0.3125, 0.8074, 0.25, 0.8695, 0.25, 0.8074, 0.4375, 0.7453, 0.5, 0.7453, 0.4375, 0.8074, 0.4375, 0.8074, 0.5, 0.7453, 0.5, 0.8074, 0.5, 0.8074, 0.5, 0.8695, 0.4375, 0.8074, 0.4375, 0.8074, 0.5, 0.8695, 0.4375, 0.8695, 0.4375, 0.8695, 0.375, 0.8695, 0.4375, 0.8074, 0.4375, 0.8074, 0.375, 0.8695, 0.375, 0.8074, 0.375, 0.8074, 0.375, 0.7453, 0.4375, 0.8074, 0.4375, 0.8074, 0.375, 0.7453, 0.4375, 0.7453, 0.5, 0.4348, 0.5, 0.4969, 0.4375, 0.4348, 0.4375, 0.4348, 0.5, 0.4969, 0.4375, 0.4969, 0.4375, 0.4969, 0.375, 0.4969, 0.4375, 0.4348, 0.4375, 0.4348, 0.375, 0.4969, 0.375, 0.4348, 0.375, 0.4348, 0.375, 0.3727, 0.4375, 0.4348, 0.4375, 0.4348, 0.375, 0.3727, 0.4375, 0.3727, 0.4375, 0.3727, 0.5, 0.3727, 0.4375, 0.4348, 0.4375, 0.4348, 0.5, 0.3727, 0.5, 0.4348, 0.3125, 0.4969, 0.25, 0.4969, 0.3125, 0.4348, 0.3125, 0.4348, 0.25, 0.4969, 0.25, 0.4348, 0.25, 0.4348, 0.25, 0.3727, 0.3125, 0.4348, 0.3125, 0.4348, 0.25, 0.3727, 0.3125, 0.3727, 0.3125, 0.3727, 0.375, 0.3727, 0.3125, 0.4348, 0.3125, 0.4348, 0.375, 0.3727, 0.375, 0.4348, 0.375, 0.4348, 0.375, 0.4969, 0.3125, 0.4348, 0.3125, 0.4348, 0.375, 0.4969, 0.3125, 0.4969, 0.375, 0.3105, 0.375, 0.3727, 0.3125, 0.3105, 0.3125, 0.3105, 0.375, 0.3727, 0.3125, 0.3727, 0.3125, 0.3727, 0.25, 0.3727, 0.3125, 0.3105, 0.3125, 0.3105, 0.25, 0.3727, 0.25, 0.3105, 0.5, 0.3105, 0.5, 0.3727, 0.4375, 0.3105, 0.4375, 0.3105, 0.5, 0.3727, 0.4375, 0.3727, 0.4375, 0.3727, 0.375, 0.3727, 0.4375, 0.3105, 0.4375, 0.3105, 0.375, 0.3727, 0.375, 0.3105, 0.25, 0.3105, 0.25, 0.3727, 0.1875, 0.3105, 0.1875, 0.3105, 0.25, 0.3727, 0.1875, 0.3727, 0.25, 0.4348, 0.25, 0.4969, 0.1875, 0.4348, 0.1875, 0.4348, 0.25, 0.4969, 0.1875, 0.4969, 0.1875, 0.3727, 0.25, 0.3727, 0.1875, 0.4348, 0.1875, 0.4348, 0.25, 0.3727, 0.25, 0.4348, 0.75, 0.1242, 0.6875, 0.1242, 0.625, 0.1242, 0.5625, 0.1242, 0.4375, 0.1242, 0.375, 0.1242, 0.3125, 0.1242, 0.25, 0.1242, 0.1875, 0.1242, 0.8125, 0.1242])
me_mesh_001.materials.append(mat_lambert1)
me_mesh_001.materials.append(mat_lambert1_001)
me_mesh_001.use_remesh_fix_poles = True
me_mesh_001.use_remesh_preserve_attributes = False
me_mesh_001.use_mirror_vertex_groups = False
me_mesh_001.update()
me_mesh_001.normals_split_custom_set([tuple(v) for v in zip(*[iter([0.0, 1.0, 2.22e-16, 0.0, 1.0, 2.22e-16, 0.0, 1.0, -5.953e-10, 0.0, 1.0, -5.953e-10, 0.0, 1.0, 2.22e-16, 0.0, 1.0, -5.96e-10, 0.0, 1.0, -5.96e-10, 0.0, 1.0, -1.192e-09, 0.0, 1.0, -5.953e-10, 0.0, 1.0, -5.953e-10, 0.0, 1.0, -1.192e-09, 0.0, 1.0, -1.192e-09, 0.0, 1.0, 2.22e-16, 0.0, 1.0, 2.22e-16, 0.0, 1.0, 2.22e-16, 0.0, 1.0, 2.22e-16, 0.0, 1.0, 2.22e-16, 0.0, 1.0, 2.22e-16, 0.0, 1.0, 2.22e-16, 0.0, 1.0, 2.22e-16, 0.0, 1.0, 2.22e-16, 0.0, 1.0, 2.22e-16, 0.0, 1.0, 2.22e-16, 0.0, 1.0, 2.22e-16, 0.0, 1.0, 2.22e-16, 0.0, 1.0, 2.22e-16, 0.0, 1.0, 2.22e-16, 0.0, 1.0, 2.22e-16, 0.0, 1.0, 2.22e-16, 0.0, 1.0, 2.22e-16, 0.0, 1.0, 2.22e-16, 0.0, 1.0, 2.22e-16, 0.0, 1.0, 2.22e-16, 0.0, 1.0, 2.22e-16, 0.0, 1.0, 2.22e-16, 0.0, 1.0, 2.22e-16, 0.0, 1.0, 2.22e-16, 0.0, 1.0, 2.22e-16, 0.0, 1.0, 2.22e-16, 0.0, 1.0, 2.22e-16, 0.0, 1.0, 2.22e-16, 0.0, 1.0, 2.22e-16, 0.0, 1.0, 2.22e-16, 0.0, 1.0, 2.22e-16, 0.0, 1.0, 2.22e-16, 0.0, 1.0, 2.22e-16, 0.0, 1.0, 2.22e-16, 0.0, 1.0, 2.22e-16, 0.0, 1.0, 2.22e-16, 0.0, 1.0, 2.22e-16, 0.0, 1.0, 2.22e-16, 0.0, 1.0, 2.22e-16, 0.0, 1.0, 2.22e-16, 0.0, 1.0, 2.22e-16, 0.0, 1.0, 2.22e-16, 0.0, 1.0, 2.22e-16, 0.0, 1.0, 2.22e-16, 0.0, 1.0, 2.22e-16, 0.0, 1.0, 2.22e-16, 0.0, 1.0, 2.22e-16, 0.0, 1.0, 2.22e-16, 0.0, 1.0, 2.22e-16, 0.0, 1.0, 2.22e-16, 0.0, 1.0, 2.22e-16, 0.0, 1.0, 2.22e-16, 0.0, 1.0, 2.22e-16, 0.0, 1.0, 2.22e-16, 0.0, 1.0, 2.22e-16, 0.0, 1.0, 2.22e-16, 0.0, 1.0, 2.22e-16, 0.0, 1.0, 2.22e-16, 0.0, 1.0, 2.22e-16, 0.0, 1.0, 2.22e-16, 0.0, 1.0, 2.22e-16, 0.0, 1.0, 2.22e-16, 0.0, 1.0, 2.22e-16, 0.0, 1.0, 2.22e-16, 0.0, 1.0, 2.22e-16, 0.0, 1.0, 2.22e-16, 0.0, 1.0, 2.22e-16, 0.0, 1.0, 2.22e-16, 0.0, 1.0, 2.22e-16, 0.0, 1.0, 2.22e-16, 0.0, 1.0, 2.22e-16, 0.0, 1.0, 2.22e-16, 0.0, 1.0, 2.22e-16, 0.0, 1.0, 2.22e-16, 0.0, 1.0, 2.22e-16, 0.0, 1.0, 2.22e-16, 0.0, 1.0, 2.22e-16, 0.0, 1.0, 2.22e-16, 0.0, 1.0, 2.22e-16, 0.0, 1.0, 2.22e-16, 0.0, 1.0, 2.22e-16, 0.0, 1.0, 2.22e-16, 0.0, 1.0, 2.22e-16, 0.0, 1.0, 2.22e-16, 0.0, 1.0, 2.22e-16, 0.0, 1.0, 2.22e-16, 0.0, 1.0, 2.22e-16, 0.0, 1.0, 2.22e-16, 0.0, 1.0, 2.22e-16, 0.0, 1.0, 2.22e-16, 0.0, 1.0, 2.22e-16, 0.0, 1.0, 2.22e-16, 0.0, 1.0, 2.22e-16, 0.0, 1.0, 2.22e-16, 0.0, 1.0, 2.22e-16, 0.0, 1.0, 2.22e-16, 0.0, 1.0, 2.22e-16, 0.0, 1.0, 2.22e-16, 0.0, 1.0, 2.22e-16, 0.0, 1.0, 2.22e-16, 0.0, 1.0, 2.22e-16, 0.0, 1.0, 2.22e-16, 0.0, 1.0, 2.22e-16, 0.0, 1.0, 2.22e-16, 0.0, 1.0, 2.22e-16, 0.0, 1.0, 2.22e-16, 0.0, 1.0, 2.22e-16, 0.0, 1.0, 2.22e-16, 0.0, 1.0, 2.22e-16, 0.0, 1.0, 2.22e-16, 0.0, 1.0, 2.22e-16, 0.0, 1.0, 2.22e-16, 0.0, 1.0, 2.22e-16, 0.0, 1.0, -5.96e-10, 0.0, 1.0, 2.22e-16, 0.0, 1.0, -5.96e-10, 0.0, 1.0, -5.96e-10, 0.0, 1.0, 2.22e-16, 0.0, 1.0, 2.22e-16, 0.0, 1.0, 2.22e-16, 0.0, 1.0, 2.22e-16, 0.0, 1.0, -5.96e-10, 0.0, 1.0, -5.96e-10, 0.0, 1.0, 2.22e-16, 0.0, 1.0, -5.96e-10, 0.0, 1.0, -5.96e-10, 0.0, 1.0, -1.192e-09, 0.0, 1.0, -5.96e-10, 0.0, 1.0, -5.96e-10, 0.0, 1.0, -1.192e-09, 0.0, 1.0, -1.192e-09, 0.0, 1.0, -1.192e-09, 0.0, 1.0, -1.192e-09, 0.0, 1.0, -5.96e-10, 0.0, 1.0, -5.96e-10, 0.0, 1.0, -1.192e-09, 0.0, 1.0, -5.96e-10, 0.0, 1.0, -1.192e-09, 0.0, 1.0, -1.192e-09, 0.0, 1.0, -5.967e-10, 0.0, 1.0, -5.967e-10, 0.0, 1.0, -1.192e-09, 0.0, 1.0, -5.96e-10, 0.0, 1.0, -5.96e-10, 0.0, 1.0, 2.22e-16, 0.0, 1.0, -5.967e-10, 0.0, 1.0, -5.967e-10, 0.0, 1.0, 2.22e-16, 0.0, 1.0, 2.22e-16, 0.0, 1.0, 2.22e-16, 0.0, 1.0, 2.22e-16, 0.0, 1.0, 2.22e-16, 0.0, 1.0, 2.22e-16, 0.0, 1.0, 2.22e-16, 0.0, 1.0, 2.22e-16, 0.0, 1.0, 2.22e-16, 0.0, 1.0, 2.22e-16, 0.0, 1.0, 2.22e-16, 0.0, 1.0, 2.22e-16, 0.0, 1.0, 2.22e-16, 0.0, 1.0, 2.22e-16, 0.0, 1.0, 2.22e-16, 0.0, 1.0, 2.22e-16, 0.0, 1.0, 2.22e-16, 0.0, 1.0, 2.22e-16, 0.0, 1.0, 2.22e-16, 0.0, 1.0, 2.22e-16, 0.0, 1.0, 2.22e-16, 0.0, 1.0, 2.22e-16, 0.0, 1.0, 2.22e-16, 0.0, 1.0, 2.22e-16, 0.0, 1.0, 2.22e-16, 0.0, 1.0, 2.22e-16, 0.0, 1.0, 2.22e-16, 0.0, 1.0, 2.22e-16, 0.0, 1.0, 2.22e-16, 0.0, 1.0, 2.22e-16, 0.0, 1.0, 2.22e-16, 0.0, 1.0, 2.22e-16, 0.0, 1.0, 2.22e-16, 0.0, 1.0, 2.22e-16, 0.0, 1.0, 2.22e-16, 0.0, 1.0, 2.22e-16, 0.0, 1.0, 2.22e-16, 0.0, 1.0, 2.22e-16, 0.0, 1.0, 2.22e-16, 0.0, 1.0, 2.22e-16, 0.0, 1.0, 2.22e-16, 0.0, 1.0, 2.22e-16, 0.0, 1.0, 2.22e-16, 0.0, 1.0, 2.22e-16, 0.0, 1.0, 2.22e-16, 0.0, 1.0, 2.22e-16, 0.0, 1.0, 2.22e-16, 0.0, 1.0, 2.22e-16, 0.0, 1.0, 2.22e-16, 0.0, 1.0, 2.22e-16, 0.0, 1.0, 2.22e-16, 0.0, 1.0, 2.22e-16, 0.0, 1.0, 2.22e-16, 0.0, 1.0, 2.22e-16, 0.0, 1.0, 2.22e-16, 0.0, 1.0, 2.22e-16, 0.0, 1.0, 2.22e-16, 0.0, 1.0, 2.22e-16, 0.0, 1.0, 2.22e-16, 0.0, 1.0, 2.22e-16, 0.0, 1.0, 2.22e-16, 0.0, 1.0, 2.22e-16, 0.0, 1.0, 2.22e-16, 0.0, 1.0, 2.22e-16, 0.0, 1.0, 2.22e-16, 0.0, 1.0, 2.22e-16, 0.0, 1.0, 2.22e-16, 0.0, 1.0, 2.22e-16, 0.0, 1.0, 2.22e-16, 0.0, 1.0, 2.22e-16, 0.0, 1.0, 2.22e-16, 0.0, 1.0, 2.22e-16, 0.0, 1.0, 2.22e-16, 0.0, 1.0, 2.22e-16, 0.0, 1.0, 2.22e-16, 0.0, 1.0, 2.22e-16, 0.0, 1.0, 2.22e-16, 0.0, 1.0, 2.22e-16, 0.0, 1.0, 2.22e-16, 0.0, 1.0, 2.22e-16, 0.0, 1.0, 2.22e-16, 0.0, 1.0, 2.22e-16, 0.0, 1.0, 2.22e-16, 0.0, 1.0, 2.22e-16, 0.0, 1.0, 2.22e-16, 0.0, 1.0, 2.22e-16, 0.0, 1.0, 2.22e-16, 0.0, 1.0, 2.22e-16, 0.0, 1.0, 2.22e-16, 0.0, 1.0, 2.22e-16, 0.0, 1.0, 2.22e-16, 0.0, 1.0, 2.22e-16, 0.0, 1.0, 2.22e-16, 0.0, 1.0, 2.22e-16, 0.0, 1.0, 2.22e-16, 0.0, 1.0, 2.22e-16, 0.0, 1.0, 2.22e-16, 0.0, 1.0, 2.22e-16, 0.0, 1.0, 2.22e-16, 0.0, 1.0, 2.22e-16, 0.0, 1.0, 2.22e-16, 0.0, 1.0, 2.22e-16, 0.0, 1.0, 2.22e-16, 0.0, 1.0, 2.22e-16, 0.0, 1.0, 2.22e-16, 0.0, 1.0, 2.22e-16, 0.0, 1.0, 2.22e-16, 0.0, 1.0, 2.22e-16, 0.0, 1.0, 2.22e-16, 0.0, 1.0, 2.22e-16, 0.0, 1.0, 2.22e-16, 0.0, 1.0, 2.22e-16, 0.0, 1.0, 2.22e-16, 0.0, 1.0, 2.22e-16, 0.0, 1.0, 2.22e-16, 0.0, 1.0, 2.22e-16, 0.0, 1.0, 2.22e-16, 0.0, 1.0, 2.22e-16, 0.0, 1.0, 2.22e-16, 0.0, 1.0, 2.22e-16, 0.0, 1.0, 2.22e-16, 0.0, 1.0, 2.22e-16, 0.0, 1.0, 2.22e-16, 0.0, 1.0, 2.22e-16, 0.0, 1.0, 2.22e-16, 0.0, 1.0, 2.22e-16, 0.0, 1.0, 2.22e-16, 0.0, 1.0, 2.22e-16, 0.0, 1.0, 2.22e-16, 0.0, 1.0, 2.22e-16, 0.0, 1.0, 2.22e-16, 0.0, 1.0, 2.22e-16, 0.0, 1.0, 2.22e-16, 0.0, 1.0, 2.22e-16, 0.0, 1.0, 2.22e-16, 0.0, 1.0, 2.22e-16, 0.0, 1.0, 2.22e-16, 0.0, 1.0, 2.22e-16, 0.0, 1.0, 2.22e-16, 0.0, 1.0, 2.22e-16, 0.0, 1.0, 2.22e-16, 0.0, 1.0, 2.22e-16, 0.0, 1.0, 2.22e-16, 0.0, 1.0, 2.22e-16, 0.0, 1.0, 2.22e-16, 0.0, 1.0, 2.22e-16, 0.0, 1.0, 2.22e-16, 0.0, 1.0, 2.22e-16, 0.0, 1.0, 2.22e-16, 0.0, 1.0, 2.22e-16, 0.0, 1.0, 2.22e-16, 0.0, 1.0, 2.22e-16, 0.0, 1.0, 2.22e-16, 0.0, 1.0, 2.22e-16, 0.0, 1.0, 2.22e-16, 0.0, 1.0, 2.22e-16, 0.0, 1.0, 2.22e-16, 0.0, 1.0, 2.22e-16, 0.0, 1.0, 2.22e-16, 0.0, 1.0, 2.22e-16, 0.0, 1.0, 2.22e-16, 0.0, 1.0, 2.22e-16, 0.0, 1.0, 2.22e-16, 0.0, 1.0, 2.22e-16, 0.0, 1.0, 2.22e-16, 0.0, 1.0, 2.22e-16, 0.0, 1.0, 2.22e-16, 0.0, 1.0, 2.22e-16, 0.0, 1.0, 2.22e-16, 0.0, 1.0, 2.22e-16, 0.0, 1.0, 2.22e-16, 0.0, 1.0, 2.22e-16, 0.0, 1.0, 2.22e-16, 0.0, 1.0, 2.22e-16, 0.0, 1.0, 2.22e-16, 0.0, 1.0, 2.22e-16, 0.0, 1.0, 2.22e-16, 0.0, 1.0, 2.22e-16, 0.0, 1.0, 2.22e-16, 0.0, 1.0, 2.22e-16, 0.0, 1.0, 2.22e-16, 0.0, 1.0, 2.22e-16, 0.0, 1.0, 2.22e-16, 0.0, 1.0, 2.22e-16, 0.0, 1.0, 2.22e-16, 0.0, 1.0, 2.22e-16, 0.0, 1.0, 2.22e-16, 0.0, 1.0, 2.22e-16, 0.0, 1.0, 2.22e-16, 0.0, 1.0, 2.22e-16, 0.0, 1.0, 2.22e-16, 0.0, 1.0, 2.22e-16, 0.0, 1.0, 2.22e-16, 0.0, 1.0, 2.22e-16, 0.0, 1.0, 2.22e-16, 0.0, 1.0, 2.22e-16, 0.0, 1.0, 2.22e-16, 0.0, 1.0, 2.22e-16, 0.0, 1.0, 2.22e-16, 0.0, 1.0, 2.22e-16, 0.0, 1.0, 2.22e-16, 0.0, 1.0, 2.22e-16, 0.0, 1.0, 2.22e-16, 0.0, 1.0, 2.22e-16, 0.0, 1.0, 2.22e-16, 0.0, 1.0, 2.22e-16, 0.0, 1.0, 2.22e-16, 0.0, 1.0, 2.22e-16, 0.0, 1.0, 2.22e-16, 0.0, 1.0, 2.22e-16, 0.0, 1.0, 2.22e-16, 0.0, 1.0, 2.22e-16, 0.0, 1.0, 2.22e-16, 0.0, 1.0, 2.22e-16, 0.0, 1.0, 2.22e-16, 0.0, 1.0, 2.22e-16, 0.0, 1.0, 2.22e-16, 0.0, 1.0, 2.22e-16, 0.0, 1.0, 2.22e-16, 0.0, 1.0, 2.22e-16, 0.0, 1.0, 2.22e-16, 0.0, 1.0, 2.22e-16, 0.0, 1.0, 2.22e-16, 0.0, 1.0, 2.22e-16, 0.0, 1.0, 2.22e-16, 0.0, 1.0, 2.22e-16, 0.0, 1.0, 2.22e-16, 0.0, 1.0, 2.22e-16, 0.0, 1.0, 2.22e-16, 0.0, 1.0, 2.22e-16, 0.0, 1.0, 2.22e-16, 0.0, 1.0, 2.22e-16, 0.0, 1.0, 2.22e-16, 0.0, 1.0, 2.22e-16, 0.0, 1.0, 2.22e-16, 0.0, 1.0, 2.22e-16, 0.0, 1.0, 2.22e-16, 0.0, 1.0, 2.22e-16, 0.0, 1.0, 2.22e-16, 0.0, 1.0, 2.22e-16, 0.0, 1.0, 2.22e-16, 0.0, 1.0, 2.22e-16, 0.0, 1.0, 2.22e-16, 0.0, 1.0, 2.22e-16, 0.0, 1.0, 2.22e-16, 0.0, 1.0, 2.22e-16, 0.0, 1.0, 2.22e-16, 0.0, 1.0, 2.22e-16, 0.0, 1.0, 2.22e-16, 0.0, 1.0, 2.22e-16, 0.0, 1.0, 2.22e-16, 0.0, 1.0, 2.22e-16, 0.0, 1.0, 2.22e-16, 0.0, 1.0, 2.22e-16, 0.0, 1.0, 2.22e-16, 0.0, 1.0, 2.22e-16, 0.0, 1.0, 2.22e-16, 0.0, 1.0, 2.22e-16, 0.0, 1.0, 2.22e-16, 0.0, 1.0, 2.22e-16, 0.0, 1.0, 2.22e-16, 0.0, 1.0, 2.22e-16, 0.0, 1.0, 2.22e-16, 0.0, 1.0, 2.22e-16, 0.0, 1.0, 2.22e-16, 0.0, 1.0, 2.22e-16, 0.0, 1.0, 2.22e-16, 0.0, 1.0, 2.22e-16, 0.0, 1.0, 2.22e-16, 0.0, 1.0, 2.22e-16, 0.0, 1.0, 2.22e-16, 0.0, 1.0, 2.22e-16, 0.0, 1.0, 2.22e-16, 0.0, 1.0, 2.22e-16, 0.0, 1.0, 2.22e-16, 0.0, 1.0, 2.22e-16, 0.0, 1.0, 2.22e-16, 0.0, 1.0, 2.22e-16, 0.0, 1.0, 2.22e-16, 0.0, 1.0, 2.22e-16, 0.0, 1.0, 2.22e-16, 0.0, 1.0, 2.22e-16, 0.0, 1.0, 2.22e-16, 0.0, 1.0, 2.22e-16, 0.0, 1.0, 2.22e-16, 0.0, 1.0, 2.22e-16, 0.0, 1.0, 2.22e-16, 0.0, 1.0, 2.22e-16, 0.0, 1.0, 2.22e-16, 0.0, 1.0, 2.22e-16, 0.0, 1.0, 2.22e-16, 0.0, 1.0, 2.22e-16, 0.0, 1.0, 2.22e-16, 0.0, 1.0, 2.22e-16, 0.0, 1.0, 2.22e-16, 0.0, 1.0, 2.22e-16, 0.0, 1.0, 2.22e-16, 0.0, 1.0, 2.22e-16, 0.0, 1.0, 2.22e-16, 0.0, 1.0, 2.22e-16, 0.0, 1.0, 2.22e-16, 0.0, 1.0, 2.22e-16, 0.0, 1.0, 2.22e-16, 0.0, 1.0, 2.22e-16, 0.0, 1.0, 2.22e-16, 0.0, 1.0, 2.22e-16, 0.0, 1.0, 2.22e-16, 0.0, 1.0, 2.22e-16, 0.0, 1.0, 2.22e-16, 0.0, 1.0, 2.22e-16, 0.0, 1.0, 2.22e-16, 0.0, 1.0, 2.22e-16, 0.0, 1.0, 2.22e-16, 0.0, 1.0, 2.22e-16, 0.0, 1.0, 2.22e-16, 0.0, 1.0, 2.22e-16, 0.0, 1.0, 2.22e-16, 0.0, 1.0, 2.22e-16, 0.0, 1.0, 2.22e-16, 0.0, 1.0, 2.22e-16, 0.0, 1.0, 2.22e-16, 0.0, 1.0, 2.22e-16, 0.0, 1.0, 2.22e-16, 0.0, 1.0, 2.22e-16, 0.0, 1.0, 2.22e-16, 0.0, 1.0, 2.22e-16, 0.0, 1.0, 2.22e-16, 0.0, 1.0, 2.22e-16, 0.0, 1.0, 2.22e-16, 0.0, 1.0, 2.22e-16, 0.0, 1.0, 2.22e-16, 0.0, 1.0, 2.22e-16, 0.0, 1.0, 2.22e-16, 0.0, 1.0, 2.22e-16, 0.0, 1.0, 2.22e-16, 0.0, 1.0, 2.22e-16, 0.0, 1.0, 2.22e-16, 0.0, 1.0, 2.22e-16, 0.0, 1.0, 2.22e-16, 0.0, 1.0, 2.22e-16, 0.0, 1.0, 2.22e-16, 0.0, 1.0, 2.22e-16, 0.0, 1.0, 2.22e-16, 0.0, 1.0, 2.22e-16, 0.0, 1.0, 2.22e-16, 0.0, 1.0, 2.22e-16, 0.0, 1.0, 2.22e-16, 0.0, 1.0, 2.22e-16, 0.0, 1.0, 2.22e-16, 0.0, 1.0, 2.22e-16, 0.0, 1.0, 2.22e-16, 0.0, 1.0, 2.22e-16, 0.0, 1.0, 2.22e-16, 0.0, 1.0, 2.22e-16, 0.0, 1.0, 2.22e-16, 0.0, 1.0, 2.22e-16, 0.0, 1.0, 2.22e-16, 0.0, 1.0, 2.22e-16, 0.0, 1.0, 2.22e-16, 0.0, 1.0, 2.22e-16, 0.0, 1.0, 2.22e-16, 0.0, 1.0, 2.22e-16, 0.0, 1.0, -5.96e-10, 0.0, 1.0, 2.22e-16, 0.0, 1.0, -5.967e-10, 0.0, 1.0, -5.967e-10, 0.0, 1.0, 2.22e-16, 0.0, 1.0, 2.22e-16, 0.0, 1.0, -1.192e-09, 0.0, 1.0, -1.192e-09, 0.0, 1.0, -5.967e-10, 0.0, 1.0, -5.967e-10, 0.0, 1.0, -1.192e-09, 0.0, 1.0, -5.96e-10, 0.0, 1.0, 2.22e-16, 0.0, 1.0, 2.22e-16, 0.0, 1.0, -5.953e-10, 0.0, 1.0, -5.953e-10, 0.0, 1.0, 2.22e-16, 0.0, 1.0, -5.96e-10, 0.0, 1.0, -5.96e-10, 0.0, 1.0, -1.192e-09, 0.0, 1.0, -5.953e-10, 0.0, 1.0, -5.953e-10, 0.0, 1.0, -1.192e-09, 0.007382, 1.0, 4.969e-05, 0.0, 1.0, 2.22e-16, 0.0, 1.0, 2.22e-16, 0.0, 1.0, -5.96e-10, 0.0, 1.0, -5.96e-10, 0.0, 1.0, 2.22e-16, 0.0, 1.0, -5.96e-10, 0.0, 1.0, -5.96e-10, 0.0, 1.0, -1.192e-09, 0.0, 1.0, -5.96e-10, 0.0, 1.0, -5.96e-10, 0.0, 1.0, -1.192e-09, 0.0, 1.0, -1.192e-09, 0.0, 1.0, -1.192e-09, 0.0, 1.0, -1.192e-09, 0.0, 1.0, -5.96e-10, 0.0, 1.0, -5.96e-10, 0.0, 1.0, -1.192e-09, 0.0, 1.0, -5.96e-10, 0.0, 1.0, -5.96e-10, 0.0, 1.0, 2.22e-16, 0.0, 1.0, -5.96e-10, 0.0, 1.0, -5.96e-10, 0.0, 1.0, 2.22e-16, 0.0, 1.0, 2.22e-16, 0.0, 1.0, 2.22e-16, 0.0, 1.0, 2.22e-16, 0.0, 1.0, 2.22e-16, 0.0, 1.0, 2.22e-16, 0.0, 1.0, 2.22e-16, 0.0, 1.0, 2.22e-16, 0.0, 1.0, 2.22e-16, 0.0, 1.0, 2.22e-16, 0.0, 1.0, 2.22e-16, 0.0, 1.0, 2.22e-16, 0.0, 1.0, 2.22e-16, 0.0, 1.0, 2.22e-16, 0.0, 1.0, 2.22e-16, 0.0, 1.0, 2.22e-16, 0.0, 1.0, 2.22e-16, 0.0, 1.0, 2.22e-16, 0.0, 1.0, 2.22e-16, 0.0, 1.0, 2.22e-16, 0.0, 1.0, 2.22e-16, 0.0, 1.0, 2.22e-16, 0.0, 1.0, 2.22e-16, 0.0, 1.0, 2.22e-16, 0.0, 1.0, 2.22e-16, 0.0, 1.0, 2.22e-16, 0.0, 1.0, 2.22e-16, 0.0, 1.0, 2.22e-16, 0.0, 1.0, 2.22e-16, 0.0, 1.0, 2.22e-16, 0.0, 1.0, 2.22e-16, 0.0, 1.0, 2.22e-16, 0.0, 1.0, 2.22e-16, 0.0, 1.0, 2.22e-16, 0.0, 1.0, 2.22e-16, 0.0, 1.0, 2.22e-16, 0.0, 1.0, 2.22e-16, 0.0, 1.0, 2.22e-16, 0.0, 1.0, 2.22e-16, 0.0, 1.0, 2.22e-16, 0.0, 1.0, 2.22e-16, 0.0, 1.0, 2.22e-16, 0.0, 1.0, 2.22e-16, 0.0, 1.0, 2.22e-16, 0.0, 1.0, 2.22e-16, 0.0, 1.0, 2.22e-16, 0.0, 1.0, 2.22e-16, 0.0, 1.0, 2.22e-16, 0.0, 1.0, 2.22e-16, 0.0, 1.0, 2.22e-16, 0.0, 1.0, 2.22e-16, 0.0, 1.0, 2.22e-16, 0.0, 1.0, 2.22e-16, 0.0, 1.0, 2.22e-16, 0.0, 1.0, 2.22e-16, 0.0, 1.0, 2.22e-16, 0.0, 1.0, 2.22e-16, 0.0, 1.0, 2.22e-16, 0.0, 1.0, 2.22e-16, 0.0, 1.0, 2.22e-16, 0.0, 1.0, 2.22e-16, 0.0, 1.0, 2.22e-16, 0.0, 1.0, 2.22e-16, 0.0, 1.0, 2.22e-16, 0.0, 1.0, 2.22e-16, 0.0, 1.0, 2.22e-16, 0.0, 1.0, 2.22e-16, 0.0, 1.0, 2.22e-16, 0.0, 1.0, 2.22e-16, 0.0, 1.0, 2.22e-16, 0.0, 1.0, 2.22e-16, 0.0, 1.0, 2.22e-16, 0.0, 1.0, 2.22e-16, 0.0, 1.0, 2.22e-16, 0.0, 1.0, 2.22e-16, 0.0, 1.0, 2.22e-16, 0.0, 1.0, 2.22e-16, 0.0, 1.0, 2.22e-16, 0.0, 1.0, 2.22e-16, 0.0, 1.0, 2.22e-16, 0.0, 1.0, 2.22e-16, 0.0, 1.0, 2.22e-16, 0.0, 1.0, 2.22e-16, 0.0, 1.0, 2.22e-16, 0.0, 1.0, 2.22e-16, 0.0, 1.0, 2.22e-16, 0.0, 1.0, 2.22e-16, 0.0, 1.0, 2.22e-16, 0.0, 1.0, 2.22e-16, 0.0, 1.0, 2.22e-16, 0.0, 1.0, 2.22e-16, 0.0, 1.0, 2.22e-16, 0.0, 1.0, 2.22e-16, 0.0, 1.0, 2.22e-16, 0.0, 1.0, 2.22e-16, 0.0, 1.0, 2.22e-16, 0.0, 1.0, 2.22e-16, 0.0, 1.0, 2.22e-16, 0.0, 1.0, 2.22e-16, 0.0, 1.0, 2.22e-16, 0.0, 1.0, 2.22e-16, 0.0, 1.0, 2.22e-16, 0.0, 1.0, 2.22e-16, 0.0, 1.0, 2.22e-16, 0.0, 1.0, 2.22e-16, 0.0, 1.0, 2.22e-16, 0.0, 1.0, 2.22e-16, 0.0, 1.0, 2.22e-16, 0.0, 1.0, 2.22e-16, 0.0, 1.0, 2.22e-16, 0.0, 1.0, 2.22e-16, 0.0, 1.0, 2.22e-16, 0.0, 1.0, 2.22e-16, 0.0, 1.0, 2.22e-16, 0.0, 1.0, 2.22e-16, 0.0, 1.0, 2.22e-16, 0.0, 1.0, 0.0, 0.0, 1.0, 0.0, 0.0, 1.0, 0.0, 0.0, 1.0, 0.0, 0.0, 1.0, 0.0, 0.0, 1.0, 0.0, 0.0, 1.0, 0.0, 0.0, 1.0, 0.0, 0.0, 1.0, 0.0, 0.0, 1.0, 0.0, 0.0, 1.0, 0.0, 0.0, 1.0, 0.0, 0.0, 1.0, 0.0, 0.0, 1.0, 0.0, 0.0, 1.0, 0.0, 0.0, 1.0, 0.0, 0.0, 1.0, 0.0, 0.0, 1.0, 0.0, 0.0, 1.0, 0.0, 0.0, 1.0, 0.0, 0.0, 1.0, 0.0, 0.0, 1.0, 0.0, 0.0, 1.0, 0.0, 0.0, 1.0, 0.0, 0.0, 1.0, 0.0, 0.0, 1.0, 0.0, 0.0, 1.0, 0.0, 0.0, 1.0, 0.0, 0.0, 1.0, 0.0, 0.0, 1.0, 0.0, 0.0, 1.0, 0.0, 0.0, 1.0, 0.0, 0.0, 1.0, 0.0, 0.0, 1.0, 0.0, 0.0, 1.0, 0.0, 0.0, 1.0, 0.0, 0.0, 1.0, 0.0, 0.0, 1.0, 0.0, 0.0, 1.0, 0.0, 0.0, 1.0, 0.0, 0.0, 1.0, 0.0, 0.0, 1.0, 0.0, 0.0, 1.0, 0.0, 0.0, 1.0, 0.0, 0.0, 1.0, 0.0, 0.0, 1.0, 0.0, 0.0, 1.0, 0.0, 0.0, 1.0, 0.0, 0.0, 1.0, 0.0, 0.0, 1.0, 0.0, 0.0, 1.0, 0.0, 0.0, 1.0, 0.0, 0.0, 1.0, 0.0, 0.0, 1.0, 0.0, 0.0, 1.0, 0.0, 0.0, 1.0, 0.0, 0.0, 1.0, 0.0, 0.0, 1.0, 0.0, 0.0, 1.0, 0.0, 0.0, 1.0, 0.0, 0.0, 1.0, 0.0, 0.0, 1.0, 0.0, 0.0, 1.0, 0.0, 0.0, 1.0, 0.0, 0.0, 1.0, 0.0, 0.0, 1.0, 0.0, 0.0, 1.0, 0.0, 0.0, 1.0, 0.0, 0.0, 1.0, 0.0, 0.0, 1.0, 0.0, 0.0, 1.0, 0.0, 0.0, 1.0, 0.0, 0.0, 1.0, 0.0, 0.0, 1.0, 0.0, 0.0, 1.0, 0.0, 0.0, 1.0, 0.0, 0.0, 1.0, 0.0, 0.0, 1.0, 0.0, 0.0, 1.0, 0.0, 0.0, 1.0, 0.0, 0.0, 1.0, 0.0, 0.0, 1.0, 0.0, 0.0, 1.0, 0.0, 0.0, 1.0, 0.0, 0.0, 1.0, 0.0, 0.0, 1.0, 0.0, 0.0, 1.0, 0.0, 0.0, 1.0, 0.0, 0.0, 1.0, 0.0, 0.0, 1.0, 0.0, 0.0, 1.0, -5.96e-10, 0.0, 1.0, 0.0, 0.0, 1.0, -5.967e-10, 0.0, 1.0, -5.967e-10, 0.0, 1.0, 0.0, 0.0, 1.0, 0.0, 0.0, 1.0, -1.192e-09, 0.0, 1.0, -1.192e-09, 0.0, 1.0, -5.967e-10, 0.0, 1.0, -5.967e-10, 0.0, 1.0, -1.192e-09, 0.0, 1.0, -5.96e-10, 0.0, 1.0, 0.0, 0.0, 1.0, 0.0, 1.492e-10, 1.0, -4.465e-10, 1.492e-10, 1.0, -4.465e-10, 0.0, 1.0, 0.0, 0.0, 1.0, 0.0, 0.0, 1.0, 0.0, 0.0, 1.0, 0.0, 1.492e-10, 1.0, -4.465e-10, 1.492e-10, 1.0, -4.465e-10, 0.0, 1.0, 0.0, 0.0, 1.0, -5.96e-10, 0.0, 1.0, -5.96e-10, 0.0, 1.0, -1.192e-09, 1.492e-10, 1.0, -4.465e-10, 1.492e-10, 1.0, -4.465e-10, 0.0, 1.0, -1.192e-09, 5.925e-10, 1.0, -1.19e-09, 5.925e-10, 1.0, -1.19e-09, -2.206e-12, 1.0, -5.961e-10, 1.492e-10, 1.0, -4.465e-10, 1.492e-10, 1.0, -4.465e-10, -2.206e-12, 1.0, -5.961e-10, 0.0, 1.0, 0.0, 0.0, 1.0, 0.0, 0.0, 1.0, 0.0, 0.0, 1.0, -5.96e-10, 0.0, 1.0, -5.96e-10, 0.0, 1.0, 0.0, 0.0, 1.0, -5.96e-10, 0.0, 1.0, -5.96e-10, 0.0, 1.0, -1.192e-09, 0.0, 1.0, -5.96e-10, 0.0, 1.0, -5.96e-10, 0.0, 1.0, -1.192e-09, 0.0, 1.0, -1.192e-09, 0.0, 1.0, -1.192e-09, 0.0, 1.0, -1.192e-09, 0.0, 1.0, -5.96e-10, 0.0, 1.0, -5.96e-10, 0.0, 1.0, -1.192e-09, 0.0, 1.0, -5.96e-10, 0.0, 1.0, -5.96e-10, 0.0, 1.0, 0.0, 0.0, 1.0, -5.96e-10, 0.0, 1.0, -5.96e-10, 0.0, 1.0, 0.0, 0.0, 1.0, 0.0, 0.0, 1.0, 0.0, 0.0, 1.0, 0.0, 0.0, 1.0, 0.0, 0.0, 1.0, 0.0, 0.0, 1.0, 0.0, 0.0, 1.0, 0.0, 0.0, 1.0, 0.0, 0.0, 1.0, 0.0, 0.0, 1.0, 0.0, 0.0, 1.0, 0.0, 0.0, 1.0, 0.0, 0.0, 1.0, 0.0, 0.0, 1.0, 0.0, 0.0, 1.0, 0.0, 0.0, 1.0, 0.0, 0.0, 1.0, 0.0, 0.0, 1.0, 0.0, 0.0, 1.0, 0.0, 0.0, 1.0, 0.0, 0.0, 1.0, 0.0, 0.0, 1.0, 0.0, 0.0, 1.0, 0.0, 0.0, 1.0, 0.0, 0.0, 1.0, 0.0, 0.0, 1.0, 0.0, 0.0, 1.0, 0.0, 0.0, 1.0, 0.0, 0.0, 1.0, 0.0, 0.0, 1.0, 0.0, 0.0, 1.0, 0.0, 0.0, 1.0, 0.0, 0.0, 1.0, 0.0, 0.0, 1.0, 0.0, 0.0, 1.0, 0.0, 0.0, 1.0, 0.0, 0.0, 1.0, 0.0, 0.0, 1.0, 0.0, 0.0, 1.0, 0.0, 0.0, 1.0, 0.0, 0.0, 1.0, 0.0, 0.0, 1.0, 0.0, 0.0, 1.0, 0.0, 0.0, 1.0, 0.0, 0.0, 1.0, 0.0, 0.0, 1.0, 0.0, 0.0, 1.0, 0.0, 0.0, 1.0, 0.0, 0.0, 1.0, 0.0, 0.0, 1.0, 0.0, 0.0, 1.0, 0.0, 0.0, 1.0, 0.0, 0.0, 1.0, 0.0, 0.0, 1.0, 0.0, 0.0, 1.0, 0.0, 0.0, 1.0, 0.0, 0.0, 1.0, 0.0, 0.0, 1.0, 0.0, 0.0, 1.0, 0.0, 0.0, 1.0, 0.0, 0.0, 1.0, 0.0, 0.0, 1.0, 0.0, 0.0, 1.0, 0.0, 0.0, 1.0, 0.0, 0.0, 1.0, 0.0, 0.0, 1.0, 0.0, 0.0, 1.0, 0.0, 0.0, 1.0, 0.0, 0.0, 1.0, 0.0, 0.0, 1.0, 0.0, 0.0, 1.0, 0.0, 0.0, 1.0, 0.0, 0.0, 1.0, 0.0, 0.0, 1.0, 0.0, 0.0, 1.0, 0.0, 0.0, 1.0, 0.0, 0.0, 1.0, 0.0, 0.0, 1.0, 0.0, 0.0, 1.0, 0.0, 0.0, 1.0, 0.0, 0.0, 1.0, 0.0, 0.0, 1.0, 0.0, 0.0, 1.0, 0.0, 0.0, 1.0, 0.0, 0.0, 1.0, 0.0, 0.0, 1.0, 0.0, 0.0, 1.0, 0.0, 0.0, 1.0, 0.0, 0.0, 1.0, 0.0, 0.0, 1.0, 0.0, 0.0, 1.0, 0.0, 0.0, 1.0, 0.0, 0.0, 1.0, 0.0, 0.0, 1.0, 0.0, 0.0, 1.0, 0.0, 0.0, 1.0, 0.0, 0.0, 1.0, 0.0, 0.0, 1.0, 0.0, 0.0, 1.0, 0.0, 0.0, 1.0, 0.0, 0.0, 1.0, 0.0, 0.0, 1.0, 0.0, 0.0, 1.0, 0.0, 0.0, 1.0, 0.0, 0.0, 1.0, 0.0, 0.0, 1.0, 0.0, 0.0, 1.0, 0.0, 0.0, 1.0, 0.0, 0.0, 1.0, 0.0, 0.0, 1.0, 0.0, 0.0, 1.0, 0.0, 0.0, 1.0, 0.0, 0.0, 1.0, 0.0, 0.0, 1.0, 0.0, 0.0, 1.0, 0.0, 0.0, 1.0, 0.0, 0.0, 1.0, 0.0, 0.0, 1.0, 0.0, 0.0, 1.0, 0.0, 0.0, 1.0, 0.0, 0.0, 1.0, 0.0, 0.0, 1.0, 0.0, 0.0, 1.0, 0.0, 0.0, 1.0, -5.953e-10, 0.0, 1.0, -5.953e-10, 0.0, 1.0, 0.0, 0.0, 1.0, -5.96e-10, 0.0, 1.0, -5.96e-10, 0.0, 1.0, -1.192e-09, 0.0, 1.0, -5.953e-10, 0.0, 1.0, -5.953e-10, 0.0, 1.0, -1.192e-09, 0.0, 1.0, -1.192e-09, 0.0, 1.0, 0.0, 0.0, 1.0, 0.0, 0.0, 1.0, 0.0, 0.0, 1.0, 0.0, 0.0, 1.0, 0.0, 0.0, 1.0, 0.0, 0.0, 1.0, 0.0, 0.0, 1.0, 0.0, 0.0, 1.0, 0.0, 0.0, 1.0, 0.0, 0.0, 1.0, 0.0, 0.0, 1.0, 0.0, 0.0, 1.0, 0.0, 0.0, 1.0, 0.0, 0.0, 1.0, 0.0, 0.0, 1.0, 0.0, 0.0, 1.0, 0.0, 0.0, 1.0, 0.0, 0.0, 1.0, 0.0, 0.0, 1.0, 0.0, 0.0, 1.0, 0.0, 0.0, 1.0, 0.0, 0.0, 1.0, 0.0, 0.0, 1.0, 0.0, 0.0, 1.0, 0.0, 0.0, 1.0, 0.0, 0.0, 1.0, 0.0, 0.0, 1.0, 0.0, 0.0, 1.0, 0.0, 0.0, 1.0, 0.0, 0.0, 1.0, 0.0, 0.0, 1.0, 0.0, 0.0, 1.0, 0.0, 0.0, 1.0, 0.0, 0.0, 1.0, 0.0, 0.0, 1.0, 0.0, 0.0, 1.0, 0.0, 0.0, 1.0, 0.0, 0.0, 1.0, 0.0, 0.0, 1.0, 0.0, 0.0, 1.0, 0.0, 0.0, 1.0, 0.0, 0.0, 1.0, 0.0, 0.0, 1.0, 0.0, 0.0, 1.0, 0.0, 0.0, 1.0, 0.0, 0.0, 1.0, 0.0, 0.0, 1.0, 0.0, 0.0, 1.0, 0.0, 0.0, 1.0, 0.0, 0.0, 1.0, 0.0, 0.0, 1.0, 0.0, 0.0, 1.0, 0.0, 0.0, 1.0, 0.0, 0.0, 1.0, 0.0, 0.0, 1.0, 0.0, 0.0, 1.0, 0.0, 0.0, 1.0, 0.0, 0.0, 1.0, 0.0, 0.0, 1.0, 0.0, 0.0, 1.0, 0.0, 0.0, 1.0, 0.0, 0.0, 1.0, 0.0, 0.0, 1.0, 0.0, 0.0, 1.0, 0.0, 0.0, 1.0, 0.0, 0.0, 1.0, 0.0, 0.0, 1.0, 0.0, 0.0, 1.0, 0.0, 0.0, 1.0, 0.0, 0.0, 1.0, 0.0, 0.0, 1.0, 0.0, 0.0, 1.0, 0.0, 0.0, 1.0, 0.0, 0.0, 1.0, 0.0, 0.0, 1.0, 0.0, 0.0, 1.0, 0.0, 0.0, 1.0, 0.0, 0.0, 1.0, 0.0, 0.0, 1.0, 0.0, 0.0, 1.0, 0.0, 0.0, 1.0, 0.0, 0.0, 1.0, 0.0, 0.0, 1.0, 0.0, 0.0, 1.0, 0.0, 0.0, 1.0, 0.0, 0.0, 1.0, 0.0, 0.0, 1.0, 0.0, 0.0, 1.0, 0.0, 0.0, 1.0, 0.0, 0.0, 1.0, 0.0, 0.0, 1.0, 0.0, 0.0, 1.0, 0.0, 0.0, 1.0, 0.0, 0.0, 1.0, 0.0, 0.0, 1.0, 0.0, 0.0, 1.0, 0.0, 0.0, 1.0, 0.0, 0.0, 1.0, 0.0, 0.0, 1.0, 0.0, 0.0, 1.0, 0.0, 0.0, 1.0, 0.0, 0.0, 1.0, 0.0, 0.0, 1.0, 0.0, 0.0, 1.0, 0.0, 0.0, 1.0, 0.0, 0.0, 1.0, 0.0, 0.0, 1.0, 0.0, 0.0, 1.0, 0.0, 0.0, 1.0, 0.0, 0.0, 1.0, 0.0, 0.0, 1.0, 0.0, 0.0, 1.0, 0.0, 0.0, 1.0, 0.0, 0.0, 1.0, 0.0, 0.0, 1.0, 0.0, 0.0, 1.0, 0.0, 0.0, 1.0, 0.0, 0.0, 1.0, 0.0, 0.0, 1.0, 0.0, 0.0, 1.0, -5.96e-10, 0.0, 1.0, 0.0, 0.0, 1.0, -5.96e-10, 0.0, 1.0, -5.96e-10, 0.0, 1.0, 0.0, 0.0, 1.0, 0.0, 0.0, 1.0, 0.0, 0.0, 1.0, 0.0, 0.0, 1.0, -5.96e-10, 0.0, 1.0, -5.96e-10, 0.0, 1.0, 0.0, 0.0, 1.0, -5.96e-10, 0.0, 1.0, -5.96e-10, 0.0, 1.0, -1.192e-09, 0.0, 1.0, -5.96e-10, 0.0, 1.0, -5.96e-10, 0.0, 1.0, -1.192e-09, 0.0, 1.0, -1.192e-09, 0.0, 1.0, -1.192e-09, 0.0, 1.0, -1.192e-09, 0.0, 1.0, -5.96e-10, 0.0, 1.0, -5.96e-10, 0.0, 1.0, -1.192e-09, 0.0, 1.0, -5.96e-10, 0.0, 1.0, 0.0, 0.0, 1.0, 0.0, -1.489e-10, 1.0, -4.476e-10, -1.489e-10, 1.0, -4.476e-10, 0.0, 1.0, 0.0, 0.0, 1.0, 0.0, 0.0, 1.0, 0.0, -2.206e-12, 1.0, -5.961e-10, -1.489e-10, 1.0, -4.476e-10, -1.489e-10, 1.0, -4.476e-10, -2.206e-12, 1.0, -5.961e-10, -5.997e-10, 1.0, -1.194e-09, -5.997e-10, 1.0, -1.194e-09, 0.0, 1.0, -1.192e-09, -1.489e-10, 1.0, -4.476e-10, -1.489e-10, 1.0, -4.476e-10, 0.0, 1.0, -1.192e-09, 0.0, 1.0, -5.96e-10, 0.0, 1.0, -5.96e-10, 0.0, 1.0, 0.0, -1.489e-10, 1.0, -4.476e-10, -1.489e-10, 1.0, -4.476e-10, 0.0, 1.0, 0.0, 0.0, 1.0, 0.0, 0.0, 1.0, 0.0, 0.0, 1.0, 0.0, 0.0, 1.0, 0.0, 0.0, 1.0, 0.0, 0.0, 1.0, 0.0, 0.0, 1.0, 0.0, 0.0, 1.0, 0.0, 0.0, 1.0, 0.0, 0.0, 1.0, 0.0, 0.0, 1.0, 0.0, 0.0, 1.0, 0.0, 0.0, 1.0, 0.0, 0.0, 1.0, 0.0, 0.0, 1.0, 0.0, 0.0, 1.0, 0.0, 0.0, 1.0, 0.0, 0.0, 1.0, 0.0, 0.0, 1.0, 0.0, 0.0, 1.0, 0.0, 0.0, 1.0, 0.0, 0.0, 1.0, 0.0, 0.0, 1.0, 0.0, 0.0, 1.0, 0.0, 0.0, 1.0, 0.0, 0.0, 1.0, 0.0, 0.0, 1.0, 0.0, 0.0, 1.0, 0.0, 0.0, 1.0, 0.0, 0.0, 1.0, 0.0, 0.0, 1.0, 0.0, 0.0, 1.0, 0.0, 0.0, 1.0, 0.0, 0.0, 1.0, 0.0, 0.0, 1.0, 0.0, 0.0, 1.0, 0.0, 0.0, 1.0, 0.0, 0.0, 1.0, 0.0, 0.0, 1.0, 0.0, 0.0, 1.0, 0.0, 0.0, 1.0, 0.0, 0.0, 1.0, 0.0, 0.0, 1.0, 0.0, 0.0, 1.0, 0.0, 0.0, 1.0, 0.0, 0.0, 1.0, 0.0, 0.0, 1.0, 0.0, 0.0, 1.0, 0.0, 0.0, 1.0, 0.0, 0.0, 1.0, 0.0, 0.0, 1.0, 0.0, 0.0, 1.0, 0.0, 0.0, 1.0, 0.0, 0.0, 1.0, 0.0, 0.0, 1.0, 0.0, 0.0, 1.0, 0.0, 0.0, 1.0, 0.0, 0.0, 1.0, 0.0, 0.0, 1.0, 0.0, 0.0, 1.0, 0.0, 0.0, 1.0, 0.0, 0.0, 1.0, 0.0, 0.0, 1.0, 0.0, 0.0, 1.0, 0.0, 0.0, 1.0, 0.0, 0.0, 1.0, 0.0, 0.0, 1.0, 0.0, 0.0, 1.0, 0.0, 0.0, 1.0, 0.0, 0.0, 1.0, 0.0, 0.0, 1.0, 0.0, 0.0, 1.0, 0.0, 0.0, 1.0, 0.0, 0.0, 1.0, 0.0, 0.0, 1.0, 0.0, 0.0, 1.0, 0.0, 0.0, 1.0, 0.0, 0.0, 1.0, 0.0, 0.0, 1.0, 0.0, 0.0, 1.0, 0.0, 0.0, 1.0, 0.0, 0.0, 1.0, 0.0, 0.0, 1.0, 0.0, 0.0, 1.0, 0.0, 0.0, 1.0, 0.0, 0.0, 1.0, 0.0, 0.0, 1.0, 0.0, 0.0, 1.0, 0.0, 0.0, 1.0, 0.0, 0.0, 1.0, 0.0, 0.0, 1.0, 0.0, -4.788e-05, 1.0, -4.371e-08, -0.0001437, 1.0, -4.371e-08, 0.0001438, 1.0, -4.371e-08, -4.788e-05, 1.0, -4.371e-08, 0.007335, 1.0, 4.788e-05, -4.788e-05, 1.0, -4.371e-08, -4.788e-05, 1.0, -4.371e-08, -4.788e-05, 1.0, 1.192e-08, -4.797e-05, 1.0, -4.371e-08, 4.767e-05, 1.0, -4.371e-08])] * 3)])

# ---- objects
ob_cloth_sheet = bpy.data.objects.new('cloth_sheet', me_mesh_001)

# ---- transforms, parenting, visibility, modifiers, constraints
ob_cloth_sheet.location = (0.0135, 0.0035, 0.0)
ob_cloth_sheet.rotation_euler = (1.571, 2.345e-15, 1.51e-07)
ob_cloth_sheet.scale = (0.01, 0.01, 0.01)
ob_cloth_sheet.color = (0.8, 0.8, 0.8, 1.0)
ob_cloth_sheet.lineart.crease_threshold = 0.0

# ---- collection membership
col_collection.objects.link(ob_cloth_sheet)

# ---- scene / render settings (as saved in the file)
scene.frame_start = 1; scene.frame_end = 250; scene.frame_set(1)
scene.render.engine = 'BLENDER_EEVEE_NEXT'
scene.cycles.use_denoising = False
scene.cycles.samples = 128
scene.cycles.sampling_pattern = 'TABULATED_SOBOL'
scene.cycles.use_adaptive_sampling = False
scene.cycles.use_light_tree = False
scene.view_settings.view_transform = 'Filmic'
bpy.context.view_layer.update()

# ---- added for rendering (the .blend has no active camera and no usable light): camera, sun
cam_auto = bpy.data.cameras.new('AutoCamera')
cam_auto.lens = 50.0
cam_auto.sensor_width = 36.0
cam_auto.clip_end = 1000.0
ob_auto_camera = bpy.data.objects.new('AutoCamera', cam_auto)
scene.collection.objects.link(ob_auto_camera)
ob_auto_camera.location = (2.68993, -3.79097, 2.15231)
ob_auto_camera.rotation_euler = (1.09748, -7.21219e-08, 0.694738)
scene.camera = ob_auto_camera
light_auto_sun = bpy.data.lights.new('AutoSun', 'SUN')
light_auto_sun.energy = 3.0
light_auto_sun.angle = 0.0523599
ob_auto_sun = bpy.data.objects.new('AutoSun', light_auto_sun)
scene.collection.objects.link(ob_auto_sun)
ob_auto_sun.rotation_euler = (0.872665, 0.174533, 0.523599)
bpy.context.view_layer.update()
